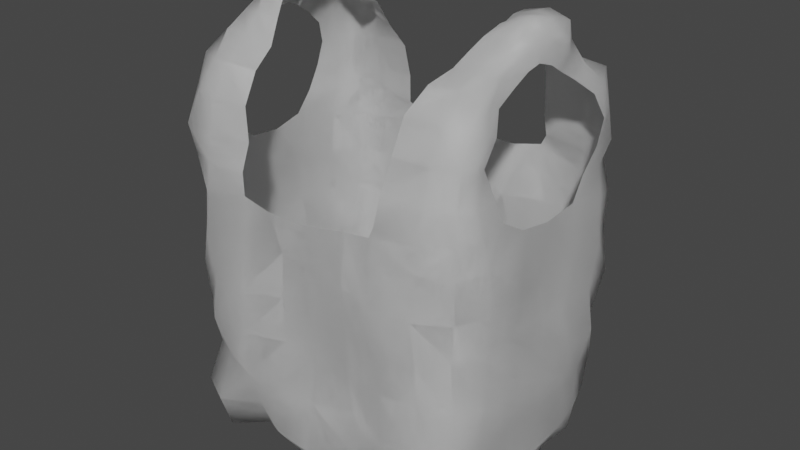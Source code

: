 # Source: Test_PlasticBag_1.blend  (saved by Blender 3.3.6; exported with 4.5.12 LTS)
import bpy
from mathutils import Matrix  # noqa: F401  (used for matrix-valued properties, if any)

bpy.ops.wm.read_factory_settings(use_empty=True)
scene = bpy.context.scene
scene.name = 'Scene'

# ---- collections
col_collection = bpy.data.collections.new('Collection'); scene.collection.children.link(col_collection)

# ---- materials (node trees are filled in below, after node groups)
mat_material = bpy.data.materials.new('Material')
mat_material.alpha_threshold = 0.0
mat_material.use_transparent_shadow = False
mat_material.roughness = 0.5
mat_material.line_color = (0.0, 0.0, 0.0, 1.0)

# ---- material node trees
mat_material.use_nodes = True; mat_material.node_tree.nodes.clear()
_N = mat_material.node_tree.nodes; _L = mat_material.node_tree.links
n0 = _N.new('ShaderNodeOutputMaterial'); n0.name = 'Material Output'; n0.location = (300, 300)
n1 = _N.new('ShaderNodeBsdfPrincipled'); n1.name = 'Principled BSDF'; n1.location = (10, 300)
n1.distribution = 'GGX'
n1.subsurface_method = 'RANDOM_WALK_SKIN'
n1.inputs[3].default_value = 1.45
n1.inputs[27].default_value = (0.0, 0.0, 0.0, 1.0)
n1.inputs[28].default_value = 1.0
_L.new(n1.outputs[0], n0.inputs[0])
n0.is_active_output = True

# ---- world
world_world = bpy.data.worlds.new('World'); scene.world = world_world
world_world.use_nodes = True; world_world.node_tree.nodes.clear()
_N = world_world.node_tree.nodes; _L = world_world.node_tree.links
n0 = _N.new('ShaderNodeOutputWorld'); n0.name = 'World Output'; n0.location = (300, 300)
n1 = _N.new('ShaderNodeBackground'); n1.name = 'Background'; n1.location = (10, 300)
n1.inputs[0].default_value = (0.05088, 0.05088, 0.05088, 1.0)
_L.new(n1.outputs[0], n0.inputs[0])
n0.is_active_output = True
world_world.color = (0.05088, 0.05088, 0.05088)
world_world.use_sun_shadow = False
world_world.sun_shadow_jitter_overblur = 0.0

# ---- meshes
me_cube = bpy.data.meshes.new('Cube')
me_cube.from_pydata([(0.6058, 0.4589, 1.074), (0.5622, 0.4122, 0.09663), (0.5981, -0.4508, 1.074), (0.573, -0.423, 0.0867), (0.6499, 0.1371, 1.148), (0.6315, -0.1366, 1.147), (0.5978, -0.1668, 0.05856), (0.5845, 0.1664, 0.07088), (0.319, -0.4296, 0.07551), (0.2662, 0.527, 1.135), (0.2646, -0.4754, 1.133), (0.3189, 0.4262, 0.07863), (0.3199, -0.1671, -0.01931), (0.3191, 0.1663, 0.01384), (0.6156, -0.4656, 0.3695), (0.5576, -0.4076, 0.7392), (0.6198, 0.4697, 0.7393), (0.5959, 0.4458, 0.37), (0.6197, 0.1659, 0.7409), (0.644, 0.1665, 0.3702), (0.6301, -0.1661, 0.7409), (0.6362, -0.1664, 0.3703), (0.3196, 0.5079, 0.7391), (0.3191, 0.4845, 0.3704), (0.3201, -0.5307, 0.7391), (0.3197, -0.5121, 0.3698), (0.5805, 0.4319, 1.299), (0.5787, -0.4294, 1.298), (0.6368, 0.2928, 1.304), (0.63, -0.2928, 1.303), (0.3271, 0.4405, 1.294), (0.3284, -0.4932, 1.305), (0.5915, 0.392, 1.556), (0.5794, -0.3755, 1.545), (0.6311, 0.2563, 1.503), (0.5967, -0.2571, 1.499), (0.3514, 0.3826, 1.544), (0.3517, -0.4022, 1.556), (0.5597, 0.08437, 1.788), (0.5215, -0.06398, 1.738), (0.5715, 0.0, 1.663), (0.5276, 0.0, 1.809), (0.4055, 0.08593, 1.772), (0.4045, -0.07067, 1.736), (0.4134, 5.96e-08, 1.761), (0.5908, 0.1009, 1.613), (0.5566, 0.2079, 1.689), (0.3809, 0.2198, 1.692), (0.5305, -0.1893, 1.656), (0.38, -0.1969, 1.658), (0.5524, -0.1026, 1.607), (2.98e-08, -0.4589, 0.04828), (0.0, 0.5133, 1.108), (0.0, -0.5157, 1.108), (-2.98e-08, 0.4797, 0.0289), (0.0, -0.1662, 0.01985), (-1.49e-08, 0.167, -0.01234), (2.98e-08, -0.4983, 0.3701), (2.98e-08, -0.4963, 0.7397), (-2.98e-08, 0.4671, 0.3707), (0.0, 0.5016, 0.7397), (-0.5969, 0.4495, 1.074), (-0.5703, 0.4203, 0.08922), (-0.5762, -0.4276, 1.074), (-0.5866, -0.4366, 0.07426), (-0.6511, 0.1371, 1.148), (-0.6226, -0.1364, 1.147), (-0.5999, -0.1668, 0.0566), (-0.5947, 0.1667, 0.06148), (-0.3186, -0.4183, 0.08596), (-0.2647, 0.4773, 1.133), (-0.266, -0.5201, 1.135), (-0.3192, 0.4371, 0.0685), (-0.3201, -0.1674, -0.029), (-0.3197, 0.1669, -0.01027), (-0.5705, -0.4206, 0.3707), (-0.5992, -0.4492, 0.7393), (-0.5905, 0.4405, 0.7393), (-0.6015, 0.4515, 0.3699), (-0.6847, 0.1673, 0.7411), (-0.6358, 0.1664, 0.3703), (-0.6511, -0.1665, 0.741), (-0.6365, -0.1664, 0.3703), (-0.3198, 0.5143, 0.7391), (-0.3194, 0.4986, 0.3701), (-0.3198, -0.5137, 0.7391), (-0.3199, -0.521, 0.3696), (-0.5732, 0.4216, 1.297), (-0.6049, -0.4663, 1.305), (-0.6845, 0.2933, 1.308), (-0.637, -0.2928, 1.304), (-0.3275, 0.4577, 1.297), (-0.3268, -0.4304, 1.291), (-0.5867, 0.3853, 1.552), (-0.5627, -0.3525, 1.529), (-0.6317, 0.2563, 1.503), (-0.6548, -0.2558, 1.506), (-0.351, 0.3574, 1.528), (-0.3509, -0.356, 1.528), (-0.519, 0.06267, 1.735), (-0.5391, -0.07339, 1.761), (-0.5407, -5.96e-08, 1.657), (-0.516, -5.96e-08, 1.777), (-0.4071, 0.1095, 1.827), (-0.4068, -0.1048, 1.816), (-0.4149, -5.96e-08, 1.84), (-0.5736, 0.1017, 1.61), (-0.5547, 0.2065, 1.686), (-0.3804, 0.2081, 1.675), (-0.5486, -0.2022, 1.679), (-0.3805, -0.2096, 1.677), (-0.5775, -0.1015, 1.611), (0.4781, -0.4568, 0.05098), (0.6018, -0.4522, 0.9187), (0.5829, 0.4329, 0.1985), (0.6471, -0.3347, 1.084), (0.474, 0.4995, 1.078), (0.5931, 0.3238, 0.06376), (0.6465, 0.3346, 1.084), (0.6366, 0.0, 1.125), (0.6003, -0.3258, 0.05709), (0.6172, 0.0, 0.04056), (0.4743, -0.1664, 0.01762), (0.4711, 0.1661, 0.03073), (0.6459, 0.1667, 0.1922), (0.6134, -0.166, 0.1986), (0.1587, -0.4443, 0.06185), (0.152, 0.5141, 1.11), (0.4734, -0.4965, 1.078), (0.4775, 0.4547, 0.05287), (0.1587, -0.1658, 0.03674), (0.1587, 0.1672, -0.02331), (0.3195, 0.0, -0.001887), (0.3194, -0.3262, 0.008647), (0.3188, 0.4634, 0.1987), (0.3189, 0.321, 0.02982), (0.32, -0.517, 0.188), (0.6117, -0.4617, 0.1911), (0.6053, -0.4553, 0.555), (0.6036, 0.454, 0.9187), (0.5893, 0.4393, 0.555), (0.6421, 0.1639, 0.9299), (0.6601, 0.1669, 0.5552), (0.6631, -0.1644, 0.9301), (0.6663, -0.167, 0.5552), (0.3145, 0.4838, 0.9235), (0.32, 0.5244, 0.5549), (0.316, -0.5434, 0.9242), (0.3194, -0.4995, 0.5549), (0.4775, -0.4965, 0.37), (0.4794, -0.505, 0.7389), (0.1587, 0.4689, 0.3707), (0.1587, 0.487, 0.7394), (0.6286, 0.0, 0.3705), (0.6328, 0.0, 0.7413), (0.6162, 0.3205, 0.3706), (0.6369, 0.3249, 0.7401), (0.4788, 0.5022, 0.3699), (0.4755, 0.4874, 0.7389), (0.6235, -0.3221, 0.3704), (0.6462, -0.327, 0.7401), (0.6188, -0.3742, 1.301), (0.4756, 0.4563, 1.298), (0.6421, 0.3816, 1.303), (0.4771, -0.4671, 1.3), (0.3157, -0.511, 1.201), (0.5979, -0.4557, 1.193), (0.6241, -0.2378, 1.21), (0.5875, 0.4432, 1.192), (0.3145, 0.482, 1.198), (0.6225, 0.2378, 1.21), (0.6094, -0.3189, 1.522), (0.4804, 0.4013, 1.555), (0.6242, 0.323, 1.527), (0.4808, -0.4044, 1.557), (0.6526, 0.2973, 1.41), (0.5879, 0.4273, 1.426), (0.5821, -0.4184, 1.423), (0.5843, -0.2979, 1.404), (0.3383, -0.4462, 1.428), (0.3378, 0.4182, 1.418), (0.4849, 0.09697, 1.799), (0.5877, 0.04402, 1.737), (0.4767, -0.07465, 1.747), (0.5919, 0.1815, 1.566), (0.58, 0.1527, 1.771), (0.5498, -0.2764, 1.609), (0.4798, 2.98e-08, 1.798), (0.3661, -0.3037, 1.63), (0.3956, 0.1626, 1.769), (0.5676, -0.04214, 1.729), (0.5605, -0.0436, 1.645), (0.5366, -0.0298, 1.788), (0.5466, 0.03369, 1.804), (0.4113, 0.03138, 1.758), (0.4111, -0.02952, 1.751), (0.5903, 0.0425, 1.65), (0.5512, 0.2778, 1.61), (0.3657, 0.2887, 1.615), (0.4806, 0.2276, 1.704), (0.5829, 0.1608, 1.653), (0.5193, -0.1171, 1.697), (0.3936, -0.1267, 1.703), (0.5499, -0.1831, 1.56), (0.475, -0.2054, 1.67), (0.5333, -0.1558, 1.635), (0.1516, -0.4625, 1.11), (0.1587, 0.4615, 0.04587), (0.1587, -0.4471, 0.3711), (0.1587, -0.4856, 0.7394), (0.0, 0.5049, 0.555), (0.0, 0.5056, 0.1902), (2.98e-08, -0.4816, 0.555), (0.0, -0.5407, 0.1832), (2.98e-08, -0.4923, 0.9238), (0.0, 0.3267, 0.006374), (0.0, 0.5011, 0.9238), (0.0, -0.3345, -0.0257), (0.0, 2.328e-10, 0.0), (-0.4839, -0.4768, 0.03221), (-0.5844, -0.4346, 0.9186), (-0.6087, 0.4587, 0.1918), (-0.6445, -0.3342, 1.084), (-0.4687, 0.4723, 1.077), (-0.5887, 0.3225, 0.06787), (-0.638, 0.3328, 1.084), (-0.6392, 0.0, 1.125), (-0.5904, -0.323, 0.06633), (-0.5681, 0.0, 0.08613), (-0.4791, -0.1669, -0.001947), (-0.4789, 0.1669, -0.001051), (-0.6521, 0.1669, 0.1909), (-0.6283, -0.1663, 0.1957), (-0.1587, -0.4445, 0.0616), (-0.1521, 0.5223, 1.11), (-0.4759, -0.5097, 1.078), (-0.4743, 0.4436, 0.06331), (-0.1587, -0.1673, -0.02831), (-0.1587, 0.1667, 0.0001588), (-0.3191, 0.0, 0.01209), (-0.3187, -0.3193, 0.03687), (-0.319, 0.4734, 0.1966), (-0.3196, 0.3276, 0.002646), (-0.3187, -0.4607, 0.1992), (-0.614, -0.4639, 0.1905), (-0.5882, -0.4382, 0.555), (-0.5822, 0.4324, 0.9186), (-0.5935, 0.4435, 0.555), (-0.6787, 0.1647, 0.9303), (-0.6311, 0.1662, 0.5552), (-0.6263, -0.1635, 0.9297), (-0.635, -0.1663, 0.5552), (-0.3145, 0.481, 0.9235), (-0.3195, 0.5003, 0.5549), (-0.3151, -0.5058, 0.9238), (-0.3199, -0.5198, 0.5549), (-0.4706, -0.4652, 0.3706), (-0.4785, -0.5011, 0.7389), (-0.1587, 0.5449, 0.3692), (-0.1587, 0.4879, 0.7394), (-0.6233, 0.0, 0.3706), (-0.6584, 0.0, 0.7414), (-0.6867, 0.336, 0.3692), (-0.6658, 0.3313, 0.7402), (-0.4751, 0.4858, 0.3702), (-0.4795, 0.5055, 0.7389), (-0.6224, -0.3219, 0.3705), (-0.6807, -0.3345, 0.7402), (-0.6415, -0.3814, 1.303), (-0.4737, 0.4416, 1.295), (-0.6256, 0.3764, 1.301), (-0.4764, -0.4623, 1.299), (-0.3145, -0.4804, 1.197), (-0.5914, -0.4479, 1.193), (-0.6117, -0.2374, 1.209), (-0.5828, 0.4375, 1.192), (-0.3129, 0.4422, 1.193), (-0.6832, 0.2396, 1.214), (-0.6389, -0.3271, 1.531), (-0.4796, 0.3951, 1.552), (-0.6259, 0.3235, 1.527), (-0.4751, -0.3599, 1.53), (-0.6567, 0.2972, 1.411), (-0.5817, 0.4178, 1.423), (-0.5824, -0.4189, 1.423), (-0.6601, -0.2972, 1.411), (-0.338, -0.426, 1.421), (-0.3381, 0.4365, 1.424), (-0.4806, 0.08506, 1.771), (-0.5275, 0.03841, 1.713), (-0.4848, -0.09665, 1.798), (-0.6211, 0.1804, 1.57), (-0.5403, 0.1294, 1.723), (-0.5602, -0.2868, 1.621), (-0.4801, 0.0, 1.802), (-0.3651, -0.263, 1.589), (-0.3953, 0.1582, 1.761), (-0.524, -0.03809, 1.712), (-0.5633, -0.04349, 1.646), (-0.5252, -0.02537, 1.77), (-0.5218, 0.02408, 1.764), (-0.413, 0.05099, 1.837), (-0.4128, -0.04858, 1.827), (-0.5322, 0.04463, 1.64), (-0.5659, 0.2925, 1.628), (-0.366, 0.3024, 1.629), (-0.4803, 0.2263, 1.702), (-0.5769, 0.1602, 1.651), (-0.541, -0.1299, 1.724), (-0.3952, -0.1556, 1.756), (-0.5877, -0.1817, 1.565), (-0.4766, -0.2118, 1.68), (-0.5781, -0.1603, 1.651), (-0.1521, -0.5191, 1.11), (-0.1587, 0.4586, 0.04853), (-0.1587, -0.505, 0.37), (-0.1587, -0.4709, 0.7394), (0.6643, -0.3311, 0.9227), (0.4809, 0.3306, -0.006699), (0.4809, 0.5175, 0.9191), (0.4856, -0.3352, -0.02679), (0.4767, 2.98e-08, 0.008032), (0.6577, 0.3296, 0.9227), (0.6208, 0.0, 0.93), (0.1587, 0.0, 0.01147), (0.1587, -0.3226, 0.02322), (0.1573, 0.4377, 0.9235), (0.1587, 0.3271, 0.004741), (0.4836, -0.53, 0.9193), (0.4797, -0.5043, 0.1903), (0.4723, -0.4731, 0.5549), (0.1587, 0.4975, 0.1918), (0.1587, 0.501, 0.555), (0.6521, 0.0, 0.1909), (0.6865, 5.96e-08, 0.5553), (0.6175, 0.3215, 0.1974), (0.659, 0.3299, 0.5551), (0.4732, 0.474, 0.1961), (0.4797, 0.5064, 0.5549), (0.6397, -0.3262, 0.1931), (0.6534, -0.3287, 0.5551), (0.4811, -0.5154, 1.196), (0.6349, -0.3597, 1.198), (0.474, 0.4738, 1.191), (0.6163, 0.3549, 1.198), (0.6307, 0.3686, 1.418), (0.6012, -0.3587, 1.412), (0.4773, -0.4343, 1.424), (0.4773, 0.4346, 1.424), (0.6097, 0.09704, 1.708), (0.5476, -0.09191, 1.685), (0.4742, -0.1288, 1.708), (0.4883, 0.1728, 1.789), (0.4792, -0.03531, 1.778), (0.4817, 0.04082, 1.799), (0.5786, 0.0, 1.773), (0.473, 0.2744, 1.599), (0.5989, 0.2435, 1.6), (0.4791, -0.3091, 1.636), (0.5576, -0.2365, 1.585), (0.1587, -0.4805, 0.555), (0.1587, -0.4658, 0.1982), (0.1576, -0.5024, 0.9237), (-0.6437, -0.3266, 0.9226), (-0.4807, 0.3303, -0.005651), (-0.4685, 0.4597, 0.9185), (-0.4776, -0.3273, 0.007524), (-0.4751, -2.98e-08, 0.01445), (-0.6487, 0.3277, 0.9226), (-0.6576, 0.0, 0.9304), (-0.1587, -1.49e-08, -0.004214), (-0.1587, -0.3314, -0.01302), (-0.1576, 0.5209, 0.9238), (-0.1587, 0.3231, 0.02115), (-0.4822, -0.5235, 0.9192), (-0.4849, -0.5291, 0.1855), (-0.4832, -0.5224, 0.5549), (-0.1587, 0.4939, 0.1926), (-0.1587, 0.5181, 0.555), (-0.6271, 0.0, 0.1959), (-0.6679, -5.96e-08, 0.5552), (-0.6378, 0.3258, 0.1935), (-0.6393, 0.3256, 0.5551), (-0.4775, 0.4941, 0.1923), (-0.4816, 0.5151, 0.5549), (-0.6773, -0.3342, 0.1859), (-0.6235, -0.3221, 0.5551), (-0.4765, -0.4881, 1.193), (-0.6279, -0.3579, 1.198), (-0.476, 0.485, 1.192), (-0.6557, 0.3651, 1.199), (-0.6338, 0.3696, 1.418), (-0.6433, -0.3728, 1.42), (-0.4785, -0.445, 1.428), (-0.4765, 0.4277, 1.422), (-0.5334, 0.09073, 1.68), (-0.5543, -0.09246, 1.688), (-0.4843, -0.1604, 1.766), (-0.4833, 0.157, 1.76), (-0.4818, -0.04092, 1.8), (-0.4802, 0.03752, 1.787), (-0.5297, -5.96e-08, 1.743), (-0.4778, 0.3019, 1.628), (-0.6229, 0.2475, 1.609), (-0.4742, -0.2816, 1.607), (-0.6084, -0.2451, 1.604), (-0.1587, -0.4687, 0.555), (-0.1587, -0.5319, 0.185), (-0.1574, -0.4593, 0.9235), (0.6058, 0.4589, 1.074), (0.5622, 0.4122, 0.09663), (0.5981, -0.4508, 1.074), (0.573, -0.423, 0.0867), (0.6499, 0.1371, 1.148), (0.6315, -0.1366, 1.147), (0.5978, -0.1668, 0.05856), (0.5845, 0.1664, 0.07088), (0.319, -0.4296, 0.07551), (0.2662, 0.527, 1.135), (0.2646, -0.4754, 1.133), (0.3189, 0.4262, 0.07863), (0.3199, -0.1671, -0.01931), (0.3191, 0.1663, 0.01384), (0.6156, -0.4656, 0.3695), (0.5576, -0.4076, 0.7392), (0.6198, 0.4697, 0.7393), (0.5959, 0.4458, 0.37), (0.6197, 0.1659, 0.7409), (0.644, 0.1665, 0.3702), (0.6301, -0.1661, 0.7409), (0.6362, -0.1664, 0.3703), (0.3196, 0.5079, 0.7391), (0.3191, 0.4845, 0.3704), (0.3201, -0.5307, 0.7391), (0.3197, -0.5121, 0.3698), (0.5805, 0.4319, 1.299), (0.5787, -0.4294, 1.298), (0.6368, 0.2928, 1.304), (0.63, -0.2928, 1.303), (0.3271, 0.4405, 1.294), (0.3284, -0.4932, 1.305), (0.5915, 0.392, 1.556), (0.5794, -0.3755, 1.545), (0.6311, 0.2563, 1.503), (0.5967, -0.2571, 1.499), (0.3514, 0.3826, 1.544), (0.3517, -0.4022, 1.556), (0.5597, 0.08437, 1.788), (0.5215, -0.06398, 1.738), (0.5715, 0.0, 1.663), (0.5276, 0.0, 1.809), (0.4055, 0.08593, 1.772), (0.4045, -0.07067, 1.736), (0.4134, 5.96e-08, 1.761), (0.5908, 0.1009, 1.613), (0.5566, 0.2079, 1.689), (0.3809, 0.2198, 1.692), (0.5305, -0.1893, 1.656), (0.38, -0.1969, 1.658), (0.5524, -0.1026, 1.607), (2.98e-08, -0.4589, 0.04828), (0.0, 0.5133, 1.108), (0.0, -0.5157, 1.108), (-2.98e-08, 0.4797, 0.0289), (0.0, -0.1662, 0.01985), (-1.49e-08, 0.167, -0.01234), (2.98e-08, -0.4983, 0.3701), (2.98e-08, -0.4963, 0.7397), (-2.98e-08, 0.4671, 0.3707), (0.0, 0.5016, 0.7397), (-0.5969, 0.4495, 1.074), (-0.5703, 0.4203, 0.08922), (-0.5762, -0.4276, 1.074), (-0.5866, -0.4366, 0.07426), (-0.6511, 0.1371, 1.148), (-0.6226, -0.1364, 1.147), (-0.5999, -0.1668, 0.0566), (-0.5947, 0.1667, 0.06148), (-0.3186, -0.4183, 0.08596), (-0.2647, 0.4773, 1.133), (-0.266, -0.5201, 1.135), (-0.3192, 0.4371, 0.0685), (-0.3201, -0.1674, -0.029), (-0.3197, 0.1669, -0.01027), (-0.5705, -0.4206, 0.3707), (-0.5992, -0.4492, 0.7393), (-0.5905, 0.4405, 0.7393), (-0.6015, 0.4515, 0.3699), (-0.6847, 0.1673, 0.7411), (-0.6358, 0.1664, 0.3703), (-0.6511, -0.1665, 0.741), (-0.6365, -0.1664, 0.3703), (-0.3198, 0.5143, 0.7391), (-0.3194, 0.4986, 0.3701), (-0.3198, -0.5137, 0.7391), (-0.3199, -0.521, 0.3696), (-0.5732, 0.4216, 1.297), (-0.6049, -0.4663, 1.305), (-0.6845, 0.2933, 1.308), (-0.637, -0.2928, 1.304), (-0.3275, 0.4577, 1.297), (-0.3268, -0.4304, 1.291), (-0.5867, 0.3853, 1.552), (-0.5627, -0.3525, 1.529), (-0.6317, 0.2563, 1.503), (-0.6548, -0.2558, 1.506), (-0.351, 0.3574, 1.528), (-0.3509, -0.356, 1.528), (-0.519, 0.06267, 1.735), (-0.5391, -0.07339, 1.761), (-0.5407, -5.96e-08, 1.657), (-0.516, -5.96e-08, 1.777), (-0.4071, 0.1095, 1.827), (-0.4068, -0.1048, 1.816), (-0.4149, -5.96e-08, 1.84), (-0.5736, 0.1017, 1.61), (-0.5547, 0.2065, 1.686), (-0.3804, 0.2081, 1.675), (-0.5486, -0.2022, 1.679), (-0.3805, -0.2096, 1.677), (-0.5775, -0.1015, 1.611), (0.4781, -0.4568, 0.05098), (0.6018, -0.4522, 0.9187), (0.5829, 0.4329, 0.1985), (0.6471, -0.3347, 1.084), (0.474, 0.4995, 1.078), (0.5931, 0.3238, 0.06376), (0.6465, 0.3346, 1.084), (0.6366, 0.0, 1.125), (0.6003, -0.3258, 0.05709), (0.6172, 0.0, 0.04056), (0.4743, -0.1664, 0.01762), (0.4711, 0.1661, 0.03073), (0.6459, 0.1667, 0.1922), (0.6134, -0.166, 0.1986), (0.1587, -0.4443, 0.06185), (0.152, 0.5141, 1.11), (0.4734, -0.4965, 1.078), (0.4775, 0.4547, 0.05287), (0.1587, -0.1658, 0.03674), (0.1587, 0.1672, -0.02331), (0.3195, 0.0, -0.001887), (0.3194, -0.3262, 0.008647), (0.3188, 0.4634, 0.1987), (0.3189, 0.321, 0.02982), (0.32, -0.517, 0.188), (0.6117, -0.4617, 0.1911), (0.6053, -0.4553, 0.555), (0.6036, 0.454, 0.9187), (0.5893, 0.4393, 0.555), (0.6421, 0.1639, 0.9299), (0.6601, 0.1669, 0.5552), (0.6631, -0.1644, 0.9301), (0.6663, -0.167, 0.5552), (0.3145, 0.4838, 0.9235), (0.32, 0.5244, 0.5549), (0.316, -0.5434, 0.9242), (0.3194, -0.4995, 0.5549), (0.4775, -0.4965, 0.37), (0.4794, -0.505, 0.7389), (0.1587, 0.4689, 0.3707), (0.1587, 0.487, 0.7394), (0.6286, 0.0, 0.3705), (0.6328, 0.0, 0.7413), (0.6162, 0.3205, 0.3706), (0.6369, 0.3249, 0.7401), (0.4788, 0.5022, 0.3699), (0.4755, 0.4874, 0.7389), (0.6235, -0.3221, 0.3704), (0.6462, -0.327, 0.7401), (0.6188, -0.3742, 1.301), (0.4756, 0.4563, 1.298), (0.6421, 0.3816, 1.303), (0.4771, -0.4671, 1.3), (0.3157, -0.511, 1.201), (0.5979, -0.4557, 1.193), (0.6241, -0.2378, 1.21), (0.5875, 0.4432, 1.192), (0.3145, 0.482, 1.198), (0.6225, 0.2378, 1.21), (0.6094, -0.3189, 1.522), (0.4804, 0.4013, 1.555), (0.6242, 0.323, 1.527), (0.4808, -0.4044, 1.557), (0.6526, 0.2973, 1.41), (0.5879, 0.4273, 1.426), (0.5821, -0.4184, 1.423), (0.5843, -0.2979, 1.404), (0.3383, -0.4462, 1.428), (0.3378, 0.4182, 1.418), (0.4849, 0.09697, 1.799), (0.5877, 0.04402, 1.737), (0.4767, -0.07465, 1.747), (0.5919, 0.1815, 1.566), (0.58, 0.1527, 1.771), (0.5498, -0.2764, 1.609), (0.4798, 2.98e-08, 1.798), (0.3661, -0.3037, 1.63), (0.3956, 0.1626, 1.769), (0.5676, -0.04214, 1.729), (0.5605, -0.0436, 1.645), (0.5366, -0.0298, 1.788), (0.5466, 0.03369, 1.804), (0.4113, 0.03138, 1.758), (0.4111, -0.02952, 1.751), (0.5903, 0.0425, 1.65), (0.5512, 0.2778, 1.61), (0.3657, 0.2887, 1.615), (0.4806, 0.2276, 1.704), (0.5829, 0.1608, 1.653), (0.5193, -0.1171, 1.697), (0.3936, -0.1267, 1.703), (0.5499, -0.1831, 1.56), (0.475, -0.2054, 1.67), (0.5333, -0.1558, 1.635), (0.1516, -0.4625, 1.11), (0.1587, 0.4615, 0.04587), (0.1587, -0.4471, 0.3711), (0.1587, -0.4856, 0.7394), (0.0, 0.5049, 0.555), (0.0, 0.5056, 0.1902), (2.98e-08, -0.4816, 0.555), (0.0, -0.5407, 0.1832), (2.98e-08, -0.4923, 0.9238), (0.0, 0.3267, 0.006374), (0.0, 0.5011, 0.9238), (0.0, -0.3345, -0.0257), (0.0, 2.328e-10, 0.0), (-0.4839, -0.4768, 0.03221), (-0.5844, -0.4346, 0.9186), (-0.6087, 0.4587, 0.1918), (-0.6445, -0.3342, 1.084), (-0.4687, 0.4723, 1.077), (-0.5887, 0.3225, 0.06787), (-0.638, 0.3328, 1.084), (-0.6392, 0.0, 1.125), (-0.5904, -0.323, 0.06633), (-0.5681, 0.0, 0.08613), (-0.4791, -0.1669, -0.001947), (-0.4789, 0.1669, -0.001051), (-0.6521, 0.1669, 0.1909), (-0.6283, -0.1663, 0.1957), (-0.1587, -0.4445, 0.0616), (-0.1521, 0.5223, 1.11), (-0.4759, -0.5097, 1.078), (-0.4743, 0.4436, 0.06331), (-0.1587, -0.1673, -0.02831), (-0.1587, 0.1667, 0.0001588), (-0.3191, 0.0, 0.01209), (-0.3187, -0.3193, 0.03687), (-0.319, 0.4734, 0.1966), (-0.3196, 0.3276, 0.002646), (-0.3187, -0.4607, 0.1992), (-0.614, -0.4639, 0.1905), (-0.5882, -0.4382, 0.555), (-0.5822, 0.4324, 0.9186), (-0.5935, 0.4435, 0.555), (-0.6787, 0.1647, 0.9303), (-0.6311, 0.1662, 0.5552), (-0.6263, -0.1635, 0.9297), (-0.635, -0.1663, 0.5552), (-0.3145, 0.481, 0.9235), (-0.3195, 0.5003, 0.5549), (-0.3151, -0.5058, 0.9238), (-0.3199, -0.5198, 0.5549), (-0.4706, -0.4652, 0.3706), (-0.4785, -0.5011, 0.7389), (-0.1587, 0.5449, 0.3692), (-0.1587, 0.4879, 0.7394), (-0.6233, 0.0, 0.3706), (-0.6584, 0.0, 0.7414), (-0.6867, 0.336, 0.3692), (-0.6658, 0.3313, 0.7402), (-0.4751, 0.4858, 0.3702), (-0.4795, 0.5055, 0.7389), (-0.6224, -0.3219, 0.3705), (-0.6807, -0.3345, 0.7402), (-0.6415, -0.3814, 1.303), (-0.4737, 0.4416, 1.295), (-0.6256, 0.3764, 1.301), (-0.4764, -0.4623, 1.299), (-0.3145, -0.4804, 1.197), (-0.5914, -0.4479, 1.193), (-0.6117, -0.2374, 1.209), (-0.5828, 0.4375, 1.192), (-0.3129, 0.4422, 1.193), (-0.6832, 0.2396, 1.214), (-0.6389, -0.3271, 1.531), (-0.4796, 0.3951, 1.552), (-0.6259, 0.3235, 1.527), (-0.4751, -0.3599, 1.53), (-0.6567, 0.2972, 1.411), (-0.5817, 0.4178, 1.423), (-0.5824, -0.4189, 1.423), (-0.6601, -0.2972, 1.411), (-0.338, -0.426, 1.421), (-0.3381, 0.4365, 1.424), (-0.4806, 0.08506, 1.771), (-0.5275, 0.03841, 1.713), (-0.4848, -0.09665, 1.798), (-0.6211, 0.1804, 1.57), (-0.5403, 0.1294, 1.723), (-0.5602, -0.2868, 1.621), (-0.4801, 0.0, 1.802), (-0.3651, -0.263, 1.589), (-0.3953, 0.1582, 1.761), (-0.524, -0.03809, 1.712), (-0.5633, -0.04349, 1.646), (-0.5252, -0.02537, 1.77), (-0.5218, 0.02408, 1.764), (-0.413, 0.05099, 1.837), (-0.4128, -0.04858, 1.827), (-0.5322, 0.04463, 1.64), (-0.5659, 0.2925, 1.628), (-0.366, 0.3024, 1.629), (-0.4803, 0.2263, 1.702), (-0.5769, 0.1602, 1.651), (-0.541, -0.1299, 1.724), (-0.3952, -0.1556, 1.756), (-0.5877, -0.1817, 1.565), (-0.4766, -0.2118, 1.68), (-0.5781, -0.1603, 1.651), (-0.1521, -0.5191, 1.11), (-0.1587, 0.4586, 0.04853), (-0.1587, -0.505, 0.37), (-0.1587, -0.4709, 0.7394), (0.6643, -0.3311, 0.9227), (0.4809, 0.3306, -0.006699), (0.4809, 0.5175, 0.9191), (0.4856, -0.3352, -0.02679), (0.4767, 2.98e-08, 0.008032), (0.6577, 0.3296, 0.9227), (0.6208, 0.0, 0.93), (0.1587, 0.0, 0.01147), (0.1587, -0.3226, 0.02322), (0.1573, 0.4377, 0.9235), (0.1587, 0.3271, 0.004741), (0.4836, -0.53, 0.9193), (0.4797, -0.5043, 0.1903), (0.4723, -0.4731, 0.5549), (0.1587, 0.4975, 0.1918), (0.1587, 0.501, 0.555), (0.6521, 0.0, 0.1909), (0.6865, 5.96e-08, 0.5553), (0.6175, 0.3215, 0.1974), (0.659, 0.3299, 0.5551), (0.4732, 0.474, 0.1961), (0.4797, 0.5064, 0.5549), (0.6397, -0.3262, 0.1931), (0.6534, -0.3287, 0.5551), (0.4811, -0.5154, 1.196), (0.6349, -0.3597, 1.198), (0.474, 0.4738, 1.191), (0.6163, 0.3549, 1.198), (0.6307, 0.3686, 1.418), (0.6012, -0.3587, 1.412), (0.4773, -0.4343, 1.424), (0.4773, 0.4346, 1.424), (0.6097, 0.09704, 1.708), (0.5476, -0.09191, 1.685), (0.4742, -0.1288, 1.708), (0.4883, 0.1728, 1.789), (0.4792, -0.03531, 1.778), (0.4817, 0.04082, 1.799), (0.5786, 0.0, 1.773), (0.473, 0.2744, 1.599), (0.5989, 0.2435, 1.6), (0.4791, -0.3091, 1.636), (0.5576, -0.2365, 1.585), (0.1587, -0.4805, 0.555), (0.1587, -0.4658, 0.1982), (0.1576, -0.5024, 0.9237), (-0.6437, -0.3266, 0.9226), (-0.4807, 0.3303, -0.005651), (-0.4685, 0.4597, 0.9185), (-0.4776, -0.3273, 0.007524), (-0.4751, -2.98e-08, 0.01445), (-0.6487, 0.3277, 0.9226), (-0.6576, 0.0, 0.9304), (-0.1587, -1.49e-08, -0.004214), (-0.1587, -0.3314, -0.01302), (-0.1576, 0.5209, 0.9238), (-0.1587, 0.3231, 0.02115), (-0.4822, -0.5235, 0.9192), (-0.4849, -0.5291, 0.1855), (-0.4832, -0.5224, 0.5549), (-0.1587, 0.4939, 0.1926), (-0.1587, 0.5181, 0.555), (-0.6271, 0.0, 0.1959), (-0.6679, -5.96e-08, 0.5552), (-0.6378, 0.3258, 0.1935), (-0.6393, 0.3256, 0.5551), (-0.4775, 0.4941, 0.1923), (-0.4816, 0.5151, 0.5549), (-0.6773, -0.3342, 0.1859), (-0.6235, -0.3221, 0.5551), (-0.4765, -0.4881, 1.193), (-0.6279, -0.3579, 1.198), (-0.476, 0.485, 1.192), (-0.6557, 0.3651, 1.199), (-0.6338, 0.3696, 1.418), (-0.6433, -0.3728, 1.42), (-0.4785, -0.445, 1.428), (-0.4765, 0.4277, 1.422), (-0.5334, 0.09073, 1.68), (-0.5543, -0.09246, 1.688), (-0.4843, -0.1604, 1.766), (-0.4833, 0.157, 1.76), (-0.4818, -0.04092, 1.8), (-0.4802, 0.03752, 1.787), (-0.5297, -5.96e-08, 1.743), (-0.4778, 0.3019, 1.628), (-0.6229, 0.2475, 1.609), (-0.4742, -0.2816, 1.607), (-0.6084, -0.2451, 1.604), (-0.1587, -0.4687, 0.555), (-0.1587, -0.5319, 0.185), (-0.1574, -0.4593, 0.9235)], [], [(20, 143, 317, 160), (143, 5, 115, 317), (317, 115, 2, 113), (160, 317, 113, 15), (13, 135, 318, 123), (135, 11, 129, 318), (318, 129, 1, 117), (123, 318, 117, 7), (22, 145, 319, 158), (145, 9, 116, 319), (319, 116, 0, 139), (158, 319, 139, 16), (8, 133, 320, 112), (133, 12, 122, 320), (320, 122, 6, 120), (112, 320, 120, 3), (12, 132, 321, 122), (132, 13, 123, 321), (321, 123, 7, 121), (122, 321, 121, 6), (16, 139, 322, 156), (139, 0, 118, 322), (322, 118, 4, 141), (156, 322, 141, 18), (18, 141, 323, 154), (141, 4, 119, 323), (323, 119, 5, 143), (154, 323, 143, 20), (55, 218, 324, 130), (218, 56, 131, 324), (324, 131, 13, 132), (130, 324, 132, 12), (51, 217, 325, 126), (217, 55, 130, 325), (325, 130, 12, 133), (126, 325, 133, 8), (60, 216, 326, 152), (216, 52, 127, 326), (326, 127, 9, 145), (152, 326, 145, 22), (56, 215, 327, 131), (215, 54, 207, 327), (327, 207, 11, 135), (131, 327, 135, 13), (15, 113, 328, 150), (113, 2, 128, 328), (328, 128, 10, 147), (150, 328, 147, 24), (3, 137, 329, 112), (137, 14, 149, 329), (329, 149, 25, 136), (112, 329, 136, 8), (14, 138, 330, 149), (138, 15, 150, 330), (330, 150, 24, 148), (149, 330, 148, 25), (54, 211, 331, 207), (211, 59, 151, 331), (331, 151, 23, 134), (207, 331, 134, 11), (59, 210, 332, 151), (210, 60, 152, 332), (332, 152, 22, 146), (151, 332, 146, 23), (7, 124, 333, 121), (124, 19, 153, 333), (333, 153, 21, 125), (121, 333, 125, 6), (19, 142, 334, 153), (142, 18, 154, 334), (334, 154, 20, 144), (153, 334, 144, 21), (1, 114, 335, 117), (114, 17, 155, 335), (335, 155, 19, 124), (117, 335, 124, 7), (17, 140, 336, 155), (140, 16, 156, 336), (336, 156, 18, 142), (155, 336, 142, 19), (11, 134, 337, 129), (134, 23, 157, 337), (337, 157, 17, 114), (129, 337, 114, 1), (23, 146, 338, 157), (146, 22, 158, 338), (338, 158, 16, 140), (157, 338, 140, 17), (6, 125, 339, 120), (125, 21, 159, 339), (339, 159, 14, 137), (120, 339, 137, 3), (21, 144, 340, 159), (144, 20, 160, 340), (340, 160, 15, 138), (159, 340, 138, 14), (10, 128, 341, 165), (128, 2, 166, 341), (341, 166, 27, 164), (165, 341, 164, 31), (2, 115, 342, 166), (115, 5, 167, 342), (342, 167, 29, 161), (166, 342, 161, 27), (0, 116, 343, 168), (116, 9, 169, 343), (343, 169, 30, 162), (168, 343, 162, 26), (4, 118, 344, 170), (118, 0, 168, 344), (344, 168, 26, 163), (170, 344, 163, 28), (28, 163, 345, 175), (163, 26, 176, 345), (345, 176, 32, 173), (175, 345, 173, 34), (27, 161, 346, 177), (161, 29, 178, 346), (346, 178, 35, 171), (177, 346, 171, 33), (31, 164, 347, 179), (164, 27, 177, 347), (347, 177, 33, 174), (179, 347, 174, 37), (26, 162, 348, 176), (162, 30, 180, 348), (348, 180, 36, 172), (176, 348, 172, 32), (45, 200, 349, 196), (200, 46, 185, 349), (349, 185, 38, 182), (196, 349, 182, 40), (48, 205, 350, 201), (205, 50, 191, 350), (350, 191, 40, 190), (201, 350, 190, 39), (49, 204, 351, 202), (204, 48, 201, 351), (351, 201, 39, 183), (202, 351, 183, 43), (46, 199, 352, 185), (199, 47, 189, 352), (352, 189, 42, 181), (185, 352, 181, 38), (43, 183, 353, 195), (183, 39, 192, 353), (353, 192, 41, 187), (195, 353, 187, 44), (38, 181, 354, 193), (181, 42, 194, 354), (354, 194, 44, 187), (193, 354, 187, 41), (38, 193, 355, 182), (193, 41, 192, 355), (355, 192, 39, 190), (182, 355, 190, 40), (32, 172, 356, 197), (172, 36, 198, 356), (356, 198, 47, 199), (197, 356, 199, 46), (34, 173, 357, 184), (173, 32, 197, 357), (357, 197, 46, 200), (184, 357, 200, 45), (37, 174, 358, 188), (174, 33, 186, 358), (358, 186, 48, 204), (188, 358, 204, 49), (33, 171, 359, 186), (171, 35, 203, 359), (359, 203, 50, 205), (186, 359, 205, 48), (25, 148, 360, 208), (148, 24, 209, 360), (360, 209, 58, 212), (208, 360, 212, 57), (8, 136, 361, 126), (136, 25, 208, 361), (361, 208, 57, 213), (126, 361, 213, 51), (24, 147, 362, 209), (147, 10, 206, 362), (362, 206, 53, 214), (209, 362, 214, 58), (81, 267, 363, 250), (267, 76, 220, 363), (363, 220, 63, 222), (250, 363, 222, 66), (74, 230, 364, 242), (230, 68, 224, 364), (364, 224, 62, 236), (242, 364, 236, 72), (83, 265, 365, 252), (265, 77, 246, 365), (365, 246, 61, 223), (252, 365, 223, 70), (69, 219, 366, 240), (219, 64, 227, 366), (366, 227, 67, 229), (240, 366, 229, 73), (73, 229, 367, 239), (229, 67, 228, 367), (367, 228, 68, 230), (239, 367, 230, 74), (77, 263, 368, 246), (263, 79, 248, 368), (368, 248, 65, 225), (246, 368, 225, 61), (79, 261, 369, 248), (261, 81, 250, 369), (369, 250, 66, 226), (248, 369, 226, 65), (55, 237, 370, 218), (237, 73, 239, 370), (370, 239, 74, 238), (218, 370, 238, 56), (51, 233, 371, 217), (233, 69, 240, 371), (371, 240, 73, 237), (217, 371, 237, 55), (60, 259, 372, 216), (259, 83, 252, 372), (372, 252, 70, 234), (216, 372, 234, 52), (56, 238, 373, 215), (238, 74, 242, 373), (373, 242, 72, 314), (215, 373, 314, 54), (76, 257, 374, 220), (257, 85, 254, 374), (374, 254, 71, 235), (220, 374, 235, 63), (64, 219, 375, 244), (219, 69, 243, 375), (375, 243, 86, 256), (244, 375, 256, 75), (75, 256, 376, 245), (256, 86, 255, 376), (376, 255, 85, 257), (245, 376, 257, 76), (54, 314, 377, 211), (314, 72, 241, 377), (377, 241, 84, 258), (211, 377, 258, 59), (59, 258, 378, 210), (258, 84, 253, 378), (378, 253, 83, 259), (210, 378, 259, 60), (68, 228, 379, 231), (228, 67, 232, 379), (379, 232, 82, 260), (231, 379, 260, 80), (80, 260, 380, 249), (260, 82, 251, 380), (380, 251, 81, 261), (249, 380, 261, 79), (62, 224, 381, 221), (224, 68, 231, 381), (381, 231, 80, 262), (221, 381, 262, 78), (78, 262, 382, 247), (262, 80, 249, 382), (382, 249, 79, 263), (247, 382, 263, 77), (72, 236, 383, 241), (236, 62, 221, 383), (383, 221, 78, 264), (241, 383, 264, 84), (84, 264, 384, 253), (264, 78, 247, 384), (384, 247, 77, 265), (253, 384, 265, 83), (67, 227, 385, 232), (227, 64, 244, 385), (385, 244, 75, 266), (232, 385, 266, 82), (82, 266, 386, 251), (266, 75, 245, 386), (386, 245, 76, 267), (251, 386, 267, 81), (71, 272, 387, 235), (272, 92, 271, 387), (387, 271, 88, 273), (235, 387, 273, 63), (63, 273, 388, 222), (273, 88, 268, 388), (388, 268, 90, 274), (222, 388, 274, 66), (61, 275, 389, 223), (275, 87, 269, 389), (389, 269, 91, 276), (223, 389, 276, 70), (65, 277, 390, 225), (277, 89, 270, 390), (390, 270, 87, 275), (225, 390, 275, 61), (89, 282, 391, 270), (282, 95, 280, 391), (391, 280, 93, 283), (270, 391, 283, 87), (88, 284, 392, 268), (284, 94, 278, 392), (392, 278, 96, 285), (268, 392, 285, 90), (92, 286, 393, 271), (286, 98, 281, 393), (393, 281, 94, 284), (271, 393, 284, 88), (87, 283, 394, 269), (283, 93, 279, 394), (394, 279, 97, 287), (269, 394, 287, 91), (106, 303, 395, 307), (303, 101, 289, 395), (395, 289, 99, 292), (307, 395, 292, 107), (109, 308, 396, 312), (308, 100, 297, 396), (396, 297, 101, 298), (312, 396, 298, 111), (110, 309, 397, 311), (309, 104, 290, 397), (397, 290, 100, 308), (311, 397, 308, 109), (107, 292, 398, 306), (292, 99, 288, 398), (398, 288, 103, 296), (306, 398, 296, 108), (104, 302, 399, 290), (302, 105, 294, 399), (399, 294, 102, 299), (290, 399, 299, 100), (99, 300, 400, 288), (300, 102, 294, 400), (400, 294, 105, 301), (288, 400, 301, 103), (99, 289, 401, 300), (289, 101, 297, 401), (401, 297, 100, 299), (300, 401, 299, 102), (93, 304, 402, 279), (304, 107, 306, 402), (402, 306, 108, 305), (279, 402, 305, 97), (95, 291, 403, 280), (291, 106, 307, 403), (403, 307, 107, 304), (280, 403, 304, 93), (98, 295, 404, 281), (295, 110, 311, 404), (404, 311, 109, 293), (281, 404, 293, 94), (94, 293, 405, 278), (293, 109, 312, 405), (405, 312, 111, 310), (278, 405, 310, 96), (86, 315, 406, 255), (315, 57, 212, 406), (406, 212, 58, 316), (255, 406, 316, 85), (69, 233, 407, 243), (233, 51, 213, 407), (407, 213, 57, 315), (243, 407, 315, 86), (85, 316, 408, 254), (316, 58, 214, 408), (408, 214, 53, 313), (254, 408, 313, 71), (429, 569, 726, 552), (552, 726, 524, 414), (726, 522, 411, 524), (569, 424, 522, 726), (422, 532, 727, 544), (544, 727, 538, 420), (727, 526, 410, 538), (532, 416, 526, 727), (431, 567, 728, 554), (554, 728, 525, 418), (728, 548, 409, 525), (567, 425, 548, 728), (417, 521, 729, 542), (542, 729, 531, 421), (729, 529, 415, 531), (521, 412, 529, 729), (421, 531, 730, 541), (541, 730, 532, 422), (730, 530, 416, 532), (531, 415, 530, 730), (425, 565, 731, 548), (548, 731, 527, 409), (731, 550, 413, 527), (565, 427, 550, 731), (427, 563, 732, 550), (550, 732, 528, 413), (732, 552, 414, 528), (563, 429, 552, 732), (464, 539, 733, 627), (627, 733, 540, 465), (733, 541, 422, 540), (539, 421, 541, 733), (460, 535, 734, 626), (626, 734, 539, 464), (734, 542, 421, 539), (535, 417, 542, 734), (469, 561, 735, 625), (625, 735, 536, 461), (735, 554, 418, 536), (561, 431, 554, 735), (465, 540, 736, 624), (624, 736, 616, 463), (736, 544, 420, 616), (540, 422, 544, 736), (424, 559, 737, 522), (522, 737, 537, 411), (737, 556, 419, 537), (559, 433, 556, 737), (412, 521, 738, 546), (546, 738, 558, 423), (738, 545, 434, 558), (521, 417, 545, 738), (423, 558, 739, 547), (547, 739, 559, 424), (739, 557, 433, 559), (558, 434, 557, 739), (463, 616, 740, 620), (620, 740, 560, 468), (740, 543, 432, 560), (616, 420, 543, 740), (468, 560, 741, 619), (619, 741, 561, 469), (741, 555, 431, 561), (560, 432, 555, 741), (416, 530, 742, 533), (533, 742, 562, 428), (742, 534, 430, 562), (530, 415, 534, 742), (428, 562, 743, 551), (551, 743, 563, 427), (743, 553, 429, 563), (562, 430, 553, 743), (410, 526, 744, 523), (523, 744, 564, 426), (744, 533, 428, 564), (526, 416, 533, 744), (426, 564, 745, 549), (549, 745, 565, 425), (745, 551, 427, 565), (564, 428, 551, 745), (420, 538, 746, 543), (543, 746, 566, 432), (746, 523, 426, 566), (538, 410, 523, 746), (432, 566, 747, 555), (555, 747, 567, 431), (747, 549, 425, 567), (566, 426, 549, 747), (415, 529, 748, 534), (534, 748, 568, 430), (748, 546, 423, 568), (529, 412, 546, 748), (430, 568, 749, 553), (553, 749, 569, 429), (749, 547, 424, 569), (568, 423, 547, 749), (419, 574, 750, 537), (537, 750, 575, 411), (750, 573, 436, 575), (574, 440, 573, 750), (411, 575, 751, 524), (524, 751, 576, 414), (751, 570, 438, 576), (575, 436, 570, 751), (409, 577, 752, 525), (525, 752, 578, 418), (752, 571, 439, 578), (577, 435, 571, 752), (413, 579, 753, 527), (527, 753, 577, 409), (753, 572, 435, 577), (579, 437, 572, 753), (437, 584, 754, 572), (572, 754, 585, 435), (754, 582, 441, 585), (584, 443, 582, 754), (436, 586, 755, 570), (570, 755, 587, 438), (755, 580, 444, 587), (586, 442, 580, 755), (440, 588, 756, 573), (573, 756, 586, 436), (756, 583, 442, 586), (588, 446, 583, 756), (435, 585, 757, 571), (571, 757, 589, 439), (757, 581, 445, 589), (585, 441, 581, 757), (454, 605, 758, 609), (609, 758, 594, 455), (758, 591, 447, 594), (605, 449, 591, 758), (457, 610, 759, 614), (614, 759, 600, 459), (759, 599, 449, 600), (610, 448, 599, 759), (458, 611, 760, 613), (613, 760, 610, 457), (760, 592, 448, 610), (611, 452, 592, 760), (455, 594, 761, 608), (608, 761, 598, 456), (761, 590, 451, 598), (594, 447, 590, 761), (452, 604, 762, 592), (592, 762, 601, 448), (762, 596, 450, 601), (604, 453, 596, 762), (447, 602, 763, 590), (590, 763, 603, 451), (763, 596, 453, 603), (602, 450, 596, 763), (447, 591, 764, 602), (602, 764, 601, 450), (764, 599, 448, 601), (591, 449, 599, 764), (441, 606, 765, 581), (581, 765, 607, 445), (765, 608, 456, 607), (606, 455, 608, 765), (443, 593, 766, 582), (582, 766, 606, 441), (766, 609, 455, 606), (593, 454, 609, 766), (446, 597, 767, 583), (583, 767, 595, 442), (767, 613, 457, 595), (597, 458, 613, 767), (442, 595, 768, 580), (580, 768, 612, 444), (768, 614, 459, 612), (595, 457, 614, 768), (434, 617, 769, 557), (557, 769, 618, 433), (769, 621, 467, 618), (617, 466, 621, 769), (417, 535, 770, 545), (545, 770, 617, 434), (770, 622, 466, 617), (535, 460, 622, 770), (433, 618, 771, 556), (556, 771, 615, 419), (771, 623, 462, 615), (618, 467, 623, 771), (490, 659, 772, 676), (676, 772, 629, 485), (772, 631, 472, 629), (659, 475, 631, 772), (483, 651, 773, 639), (639, 773, 633, 477), (773, 645, 471, 633), (651, 481, 645, 773), (492, 661, 774, 674), (674, 774, 655, 486), (774, 632, 470, 655), (661, 479, 632, 774), (478, 649, 775, 628), (628, 775, 636, 473), (775, 638, 476, 636), (649, 482, 638, 775), (482, 648, 776, 638), (638, 776, 637, 476), (776, 639, 477, 637), (648, 483, 639, 776), (486, 655, 777, 672), (672, 777, 657, 488), (777, 634, 474, 657), (655, 470, 634, 777), (488, 657, 778, 670), (670, 778, 659, 490), (778, 635, 475, 659), (657, 474, 635, 778), (464, 627, 779, 646), (646, 779, 648, 482), (779, 647, 483, 648), (627, 465, 647, 779), (460, 626, 780, 642), (642, 780, 649, 478), (780, 646, 482, 649), (626, 464, 646, 780), (469, 625, 781, 668), (668, 781, 661, 492), (781, 643, 479, 661), (625, 461, 643, 781), (465, 624, 782, 647), (647, 782, 651, 483), (782, 723, 481, 651), (624, 463, 723, 782), (485, 629, 783, 666), (666, 783, 663, 494), (783, 644, 480, 663), (629, 472, 644, 783), (473, 653, 784, 628), (628, 784, 652, 478), (784, 665, 495, 652), (653, 484, 665, 784), (484, 654, 785, 665), (665, 785, 664, 495), (785, 666, 494, 664), (654, 485, 666, 785), (463, 620, 786, 723), (723, 786, 650, 481), (786, 667, 493, 650), (620, 468, 667, 786), (468, 619, 787, 667), (667, 787, 662, 493), (787, 668, 492, 662), (619, 469, 668, 787), (477, 640, 788, 637), (637, 788, 641, 476), (788, 669, 491, 641), (640, 489, 669, 788), (489, 658, 789, 669), (669, 789, 660, 491), (789, 670, 490, 660), (658, 488, 670, 789), (471, 630, 790, 633), (633, 790, 640, 477), (790, 671, 489, 640), (630, 487, 671, 790), (487, 656, 791, 671), (671, 791, 658, 489), (791, 672, 488, 658), (656, 486, 672, 791), (481, 650, 792, 645), (645, 792, 630, 471), (792, 673, 487, 630), (650, 493, 673, 792), (493, 662, 793, 673), (673, 793, 656, 487), (793, 674, 486, 656), (662, 492, 674, 793), (476, 641, 794, 636), (636, 794, 653, 473), (794, 675, 484, 653), (641, 491, 675, 794), (491, 660, 795, 675), (675, 795, 654, 484), (795, 676, 485, 654), (660, 490, 676, 795), (480, 644, 796, 681), (681, 796, 680, 501), (796, 682, 497, 680), (644, 472, 682, 796), (472, 631, 797, 682), (682, 797, 677, 497), (797, 683, 499, 677), (631, 475, 683, 797), (470, 632, 798, 684), (684, 798, 678, 496), (798, 685, 500, 678), (632, 479, 685, 798), (474, 634, 799, 686), (686, 799, 679, 498), (799, 684, 496, 679), (634, 470, 684, 799), (498, 679, 800, 691), (691, 800, 689, 504), (800, 692, 502, 689), (679, 496, 692, 800), (497, 677, 801, 693), (693, 801, 687, 503), (801, 694, 505, 687), (677, 499, 694, 801), (501, 680, 802, 695), (695, 802, 690, 507), (802, 693, 503, 690), (680, 497, 693, 802), (496, 678, 803, 692), (692, 803, 688, 502), (803, 696, 506, 688), (678, 500, 696, 803), (515, 716, 804, 712), (712, 804, 698, 510), (804, 701, 508, 698), (716, 516, 701, 804), (518, 721, 805, 717), (717, 805, 706, 509), (805, 707, 510, 706), (721, 520, 707, 805), (519, 720, 806, 718), (718, 806, 699, 513), (806, 717, 509, 699), (720, 518, 717, 806), (516, 715, 807, 701), (701, 807, 697, 508), (807, 705, 512, 697), (715, 517, 705, 807), (513, 699, 808, 711), (711, 808, 703, 514), (808, 708, 511, 703), (699, 509, 708, 808), (508, 697, 809, 709), (709, 809, 703, 511), (809, 710, 514, 703), (697, 512, 710, 809), (508, 709, 810, 698), (698, 810, 706, 510), (810, 708, 509, 706), (709, 511, 708, 810), (502, 688, 811, 713), (713, 811, 715, 516), (811, 714, 517, 715), (688, 506, 714, 811), (504, 689, 812, 700), (700, 812, 716, 515), (812, 713, 516, 716), (689, 502, 713, 812), (507, 690, 813, 704), (704, 813, 720, 519), (813, 702, 518, 720), (690, 503, 702, 813), (503, 687, 814, 702), (702, 814, 721, 518), (814, 719, 520, 721), (687, 505, 719, 814), (495, 664, 815, 724), (724, 815, 621, 466), (815, 725, 467, 621), (664, 494, 725, 815), (478, 652, 816, 642), (642, 816, 622, 460), (816, 724, 466, 622), (652, 495, 724, 816), (494, 663, 817, 725), (725, 817, 623, 467), (817, 722, 462, 623), (663, 480, 722, 817)])
me_cube.polygons.foreach_set('use_smooth', [True] * 736)
_uv = me_cube.uv_layers.new(name='UVMap')
_uv.uv.foreach_set('vector', [0.5417, 0.9167, 0.583, 0.9167, 0.5822, 0.9583, 0.5417, 0.9583, 0.583, 0.9167, 0.625, 0.9167, 0.6134, 0.9583, 0.5822, 0.9583, 0.5822, 0.9583, 0.6134, 0.9583, 0.625, 1.0, 0.5833, 1.0, 0.5417, 0.9583, 0.5822, 0.9583, 0.5833, 1.0, 0.5417, 1.0, 0.2917, 0.6736, 0.3333, 0.6736, 0.3333, 0.7092, 0.2917, 0.7092, 0.3333, 0.6736, 0.375, 0.6736, 0.375, 0.7092, 0.3333, 0.7092, 0.3333, 0.7092, 0.375, 0.7092, 0.375, 0.75, 0.3333, 0.75, 0.2917, 0.7092, 0.3333, 0.7092, 0.3333, 0.75, 0.2917, 0.75, 0.5417, 0.6736, 0.583, 0.673, 0.5819, 0.7091, 0.5417, 0.7092, 0.583, 0.673, 0.625, 0.6667, 0.6123, 0.7085, 0.5819, 0.7091, 0.5819, 0.7091, 0.6123, 0.7085, 0.6111, 0.75, 0.5816, 0.75, 0.5417, 0.7092, 0.5819, 0.7091, 0.5816, 0.75, 0.5417, 0.75, 0.125, 0.6667, 0.1667, 0.673, 0.1667, 0.7091, 0.125, 0.7083, 0.1667, 0.673, 0.2083, 0.6736, 0.2083, 0.7092, 0.1667, 0.7091, 0.1667, 0.7091, 0.2083, 0.7092, 0.2083, 0.75, 0.1667, 0.75, 0.125, 0.7083, 0.1667, 0.7091, 0.1667, 0.75, 0.125, 0.75, 0.2083, 0.6736, 0.25, 0.6736, 0.25, 0.7092, 0.2083, 0.7092, 0.25, 0.6736, 0.2917, 0.6736, 0.2917, 0.7092, 0.25, 0.7092, 0.25, 0.7092, 0.2917, 0.7092, 0.2917, 0.75, 0.25, 0.75, 0.2083, 0.7092, 0.25, 0.7092, 0.25, 0.75, 0.2083, 0.75, 0.5417, 0.75, 0.5816, 0.75, 0.5819, 0.7917, 0.5417, 0.7917, 0.5816, 0.75, 0.6111, 0.75, 0.6123, 0.7917, 0.5819, 0.7917, 0.5819, 0.7917, 0.6123, 0.7917, 0.625, 0.8333, 0.583, 0.8333, 0.5417, 0.7917, 0.5819, 0.7917, 0.583, 0.8333, 0.5417, 0.8333, 0.5417, 0.8333, 0.583, 0.8333, 0.5833, 0.875, 0.5417, 0.875, 0.583, 0.8333, 0.625, 0.8333, 0.625, 0.875, 0.5833, 0.875, 0.5833, 0.875, 0.625, 0.875, 0.625, 0.9167, 0.583, 0.9167, 0.5417, 0.875, 0.5833, 0.875, 0.583, 0.9167, 0.5417, 0.9167, 0.2083, 0.625, 0.25, 0.625, 0.25, 0.6467, 0.2083, 0.6467, 0.25, 0.625, 0.2917, 0.625, 0.2917, 0.6467, 0.25, 0.6467, 0.25, 0.6467, 0.2917, 0.6467, 0.2917, 0.6736, 0.25, 0.6736, 0.2083, 0.6467, 0.25, 0.6467, 0.25, 0.6736, 0.2083, 0.6736, 0.125, 0.625, 0.1667, 0.625, 0.1667, 0.6466, 0.125, 0.6458, 0.1667, 0.625, 0.2083, 0.625, 0.2083, 0.6467, 0.1667, 0.6466, 0.1667, 0.6466, 0.2083, 0.6467, 0.2083, 0.6736, 0.1667, 0.673, 0.125, 0.6458, 0.1667, 0.6466, 0.1667, 0.673, 0.125, 0.6667, 0.5417, 0.625, 0.5833, 0.625, 0.5833, 0.6466, 0.5417, 0.6467, 0.5833, 0.625, 0.625, 0.625, 0.625, 0.6458, 0.5833, 0.6466, 0.5833, 0.6466, 0.625, 0.6458, 0.625, 0.6667, 0.583, 0.673, 0.5417, 0.6467, 0.5833, 0.6466, 0.583, 0.673, 0.5417, 0.6736, 0.2917, 0.625, 0.3333, 0.625, 0.3333, 0.6467, 0.2917, 0.6467, 0.3333, 0.625, 0.375, 0.625, 0.375, 0.6467, 0.3333, 0.6467, 0.3333, 0.6467, 0.375, 0.6467, 0.375, 0.6736, 0.3333, 0.6736, 0.2917, 0.6467, 0.3333, 0.6467, 0.3333, 0.6736, 0.2917, 0.6736, 0.5417, 0.0, 0.5833, 0.0, 0.5822, 0.04094, 0.5417, 0.0408, 0.5833, 0.0, 0.625, 0.0, 0.6134, 0.04152, 0.5822, 0.04094, 0.5822, 0.04094, 0.6134, 0.04152, 0.625, 0.08333, 0.583, 0.07697, 0.5417, 0.0408, 0.5822, 0.04094, 0.583, 0.07697, 0.5417, 0.07639, 0.375, 0.0, 0.4167, 0.0, 0.4167, 0.04094, 0.375, 0.04167, 0.4167, 0.0, 0.4583, 0.0, 0.4583, 0.0408, 0.4167, 0.04094, 0.4167, 0.04094, 0.4583, 0.0408, 0.4583, 0.07639, 0.4167, 0.07697, 0.375, 0.04167, 0.4167, 0.04094, 0.4167, 0.07697, 0.375, 0.08333, 0.4583, 0.0, 0.5, 0.0, 0.5, 0.0408, 0.4583, 0.0408, 0.5, 0.0, 0.5417, 0.0, 0.5417, 0.0408, 0.5, 0.0408, 0.5, 0.0408, 0.5417, 0.0408, 0.5417, 0.07639, 0.5, 0.07639, 0.4583, 0.0408, 0.5, 0.0408, 0.5, 0.07639, 0.4583, 0.07639, 0.375, 0.625, 0.4167, 0.625, 0.4167, 0.6467, 0.375, 0.6467, 0.4167, 0.625, 0.4583, 0.625, 0.4583, 0.6467, 0.4167, 0.6467, 0.4167, 0.6467, 0.4583, 0.6467, 0.4583, 0.6736, 0.4167, 0.6736, 0.375, 0.6467, 0.4167, 0.6467, 0.4167, 0.6736, 0.375, 0.6736, 0.4583, 0.625, 0.5, 0.625, 0.5, 0.6467, 0.4583, 0.6467, 0.5, 0.625, 0.5417, 0.625, 0.5417, 0.6467, 0.5, 0.6467, 0.5, 0.6467, 0.5417, 0.6467, 0.5417, 0.6736, 0.5, 0.6736, 0.4583, 0.6467, 0.5, 0.6467, 0.5, 0.6736, 0.4583, 0.6736, 0.375, 0.8333, 0.4167, 0.8333, 0.4167, 0.875, 0.375, 0.875, 0.4167, 0.8333, 0.4583, 0.8333, 0.4583, 0.875, 0.4167, 0.875, 0.4167, 0.875, 0.4583, 0.875, 0.4583, 0.9167, 0.4167, 0.9167, 0.375, 0.875, 0.4167, 0.875, 0.4167, 0.9167, 0.375, 0.9167, 0.4583, 0.8333, 0.5, 0.8333, 0.5, 0.875, 0.4583, 0.875, 0.5, 0.8333, 0.5417, 0.8333, 0.5417, 0.875, 0.5, 0.875, 0.5, 0.875, 0.5417, 0.875, 0.5417, 0.9167, 0.5, 0.9167, 0.4583, 0.875, 0.5, 0.875, 0.5, 0.9167, 0.4583, 0.9167, 0.375, 0.75, 0.4167, 0.75, 0.4167, 0.7917, 0.375, 0.7917, 0.4167, 0.75, 0.4583, 0.75, 0.4583, 0.7917, 0.4167, 0.7917, 0.4167, 0.7917, 0.4583, 0.7917, 0.4583, 0.8333, 0.4167, 0.8333, 0.375, 0.7917, 0.4167, 0.7917, 0.4167, 0.8333, 0.375, 0.8333, 0.4583, 0.75, 0.5, 0.75, 0.5, 0.7917, 0.4583, 0.7917, 0.5, 0.75, 0.5417, 0.75, 0.5417, 0.7917, 0.5, 0.7917, 0.5, 0.7917, 0.5417, 0.7917, 0.5417, 0.8333, 0.5, 0.8333, 0.4583, 0.7917, 0.5, 0.7917, 0.5, 0.8333, 0.4583, 0.8333, 0.375, 0.6736, 0.4167, 0.6736, 0.4167, 0.7092, 0.375, 0.7092, 0.4167, 0.6736, 0.4583, 0.6736, 0.4583, 0.7092, 0.4167, 0.7092, 0.4167, 0.7092, 0.4583, 0.7092, 0.4583, 0.75, 0.4167, 0.75, 0.375, 0.7092, 0.4167, 0.7092, 0.4167, 0.75, 0.375, 0.75, 0.4583, 0.6736, 0.5, 0.6736, 0.5, 0.7092, 0.4583, 0.7092, 0.5, 0.6736, 0.5417, 0.6736, 0.5417, 0.7092, 0.5, 0.7092, 0.5, 0.7092, 0.5417, 0.7092, 0.5417, 0.75, 0.5, 0.75, 0.4583, 0.7092, 0.5, 0.7092, 0.5, 0.75, 0.4583, 0.75, 0.375, 0.9167, 0.4167, 0.9167, 0.4167, 0.9583, 0.375, 0.9583, 0.4167, 0.9167, 0.4583, 0.9167, 0.4583, 0.9583, 0.4167, 0.9583, 0.4167, 0.9583, 0.4583, 0.9583, 0.4583, 1.0, 0.4167, 1.0, 0.375, 0.9583, 0.4167, 0.9583, 0.4167, 1.0, 0.375, 1.0, 0.4583, 0.9167, 0.5, 0.9167, 0.5, 0.9583, 0.4583, 0.9583, 0.5, 0.9167, 0.5417, 0.9167, 0.5417, 0.9583, 0.5, 0.9583, 0.5, 0.9583, 0.5417, 0.9583, 0.5417, 1.0, 0.5, 1.0, 0.4583, 0.9583, 0.5, 0.9583, 0.5, 1.0, 0.4583, 1.0, 0.625, 0.08333, 0.6134, 0.04152, 0.6238, 0.04167, 0.625, 0.08333, 0.6134, 0.04152, 0.625, 0.0, 0.625, 0.0, 0.6238, 0.04167, 0.6238, 0.04167, 0.625, 0.0, 0.625, 0.0, 0.625, 0.04167, 0.625, 0.08333, 0.6238, 0.04167, 0.625, 0.04167, 0.625, 0.08333, 0.625, 1.0, 0.6134, 0.9583, 0.6238, 0.9583, 0.625, 1.0, 0.6134, 0.9583, 0.625, 0.9167, 0.625, 0.9167, 0.6238, 0.9583, 0.6238, 0.9583, 0.625, 0.9167, 0.625, 0.9167, 0.625, 0.9583, 0.625, 1.0, 0.6238, 0.9583, 0.625, 0.9583, 0.625, 1.0, 0.6111, 0.75, 0.6123, 0.7085, 0.6236, 0.7083, 0.6233, 0.75, 0.6123, 0.7085, 0.625, 0.6667, 0.625, 0.6667, 0.6236, 0.7083, 0.6236, 0.7083, 0.625, 0.6667, 0.625, 0.6667, 0.625, 0.7083, 0.6233, 0.75, 0.6236, 0.7083, 0.625, 0.7083, 0.625, 0.75, 0.625, 0.8333, 0.6123, 0.7917, 0.6236, 0.7917, 0.625, 0.8333, 0.6123, 0.7917, 0.6111, 0.75, 0.6233, 0.75, 0.6236, 0.7917, 0.6236, 0.7917, 0.6233, 0.75, 0.625, 0.75, 0.625, 0.7917, 0.625, 0.8333, 0.6236, 0.7917, 0.625, 0.7917, 0.625, 0.8333, 0.625, 0.8333, 0.625, 0.7917, 0.625, 0.7916, 0.625, 0.8333, 0.625, 0.7917, 0.625, 0.75, 0.625, 0.75, 0.625, 0.7916, 0.625, 0.7916, 0.625, 0.75, 0.625, 0.7498, 0.625, 0.7911, 0.625, 0.8333, 0.625, 0.7916, 0.625, 0.7911, 0.625, 0.8333, 0.625, 1.0, 0.625, 0.9583, 0.625, 0.9583, 0.625, 1.0, 0.625, 0.9583, 0.625, 0.9167, 0.625, 0.9167, 0.625, 0.9583, 0.625, 0.9583, 0.625, 0.9167, 0.625, 0.9167, 0.625, 0.9583, 0.625, 1.0, 0.625, 0.9583, 0.625, 0.9583, 0.625, 1.0, 0.625, 0.08333, 0.625, 0.04167, 0.625, 0.04167, 0.625, 0.08333, 0.625, 0.04167, 0.625, 0.0, 0.625, 0.0, 0.625, 0.04167, 0.625, 0.04167, 0.625, 0.0, 0.625, 0.0, 0.625, 0.04167, 0.625, 0.08333, 0.625, 0.04167, 0.625, 0.04167, 0.625, 0.08333, 0.625, 0.75, 0.625, 0.7083, 0.625, 0.7083, 0.625, 0.75, 0.625, 0.7083, 0.625, 0.6667, 0.625, 0.6667, 0.625, 0.7083, 0.625, 0.7083, 0.625, 0.6667, 0.625, 0.6667, 0.625, 0.7083, 0.625, 0.75, 0.625, 0.7083, 0.625, 0.7083, 0.625, 0.7498, 0.625, 0.825, 0.625, 0.7875, 0.625, 0.7895, 0.625, 0.8292, 0.625, 0.7875, 0.625, 0.75, 0.625, 0.7494, 0.625, 0.7895, 0.625, 0.7895, 0.625, 0.7494, 0.625, 0.75, 0.625, 0.7917, 0.625, 0.8292, 0.625, 0.7895, 0.625, 0.7917, 0.625, 0.8333, 0.625, 0.9938, 0.625, 0.9591, 0.625, 0.9524, 0.625, 0.9844, 0.625, 0.9591, 0.625, 0.9244, 0.625, 0.9205, 0.625, 0.9524, 0.625, 0.9524, 0.625, 0.9205, 0.625, 0.9167, 0.625, 0.9458, 0.625, 0.9844, 0.625, 0.9524, 0.625, 0.9458, 0.625, 0.975, 0.625, 0.08333, 0.625, 0.06111, 0.625, 0.08013, 0.625, 0.08333, 0.625, 0.06111, 0.625, 0.03043, 0.625, 0.07609, 0.625, 0.08013, 0.625, 0.08013, 0.625, 0.07609, 0.625, 0.1217, 0.625, 0.1025, 0.625, 0.08333, 0.625, 0.08013, 0.625, 0.1025, 0.625, 0.08333, 0.625, 0.75, 0.625, 0.7083, 0.625, 0.7083, 0.625, 0.7494, 0.625, 0.7083, 0.625, 0.6667, 0.625, 0.6667, 0.625, 0.7083, 0.625, 0.7083, 0.625, 0.6667, 0.625, 0.6667, 0.625, 0.7083, 0.625, 0.7494, 0.625, 0.7083, 0.625, 0.7083, 0.625, 0.75, 0.625, 0.08333, 0.625, 0.1025, 0.625, 0.0721, 0.625, 0.08333, 0.625, 0.1025, 0.625, 0.1217, 0.625, 0.06087, 0.625, 0.0721, 0.625, 0.0721, 0.625, 0.06087, 0.625, 0.0, 0.625, 0.04167, 0.625, 0.08333, 0.625, 0.0721, 0.625, 0.04167, 0.625, 0.08333, 0.625, 0.75, 0.625, 0.7083, 0.625, 0.704, 0.625, 0.7064, 0.625, 0.7083, 0.625, 0.6667, 0.625, 0.6667, 0.625, 0.704, 0.625, 0.704, 0.625, 0.6667, 0.625, 0.6667, 0.625, 0.7083, 0.625, 0.7064, 0.625, 0.704, 0.625, 0.7083, 0.625, 0.75, 0.625, 0.75, 0.625, 0.7064, 0.625, 0.6302, 0.625, 0.8333, 0.625, 0.7064, 0.625, 0.75, 0.625, 0.4359, 0.625, 0.6302, 0.625, 0.6302, 0.625, 0.4359, 0.625, 0.1217, 0.625, 0.5192, 0.625, 0.8333, 0.625, 0.6302, 0.625, 0.5192, 0.625, 0.9167, 0.625, 0.7498, 0.625, 0.7083, 0.625, 0.7083, 0.625, 0.7494, 0.625, 0.7083, 0.625, 0.6667, 0.625, 0.6667, 0.625, 0.7083, 0.625, 0.7083, 0.625, 0.6667, 0.625, 0.6667, 0.625, 0.7083, 0.625, 0.7494, 0.625, 0.7083, 0.625, 0.7083, 0.625, 0.75, 0.625, 0.8333, 0.625, 0.7911, 0.625, 0.7895, 0.625, 0.8292, 0.625, 0.7911, 0.625, 0.7498, 0.625, 0.7494, 0.625, 0.7895, 0.625, 0.7895, 0.625, 0.7494, 0.625, 0.75, 0.625, 0.7875, 0.625, 0.8292, 0.625, 0.7895, 0.625, 0.7875, 0.625, 0.825, 0.625, 0.08333, 0.625, 0.04167, 0.625, 0.0497, 0.625, 0.08333, 0.625, 0.04167, 0.625, 0.0, 0.625, 0.01522, 0.625, 0.0497, 0.625, 0.0497, 0.625, 0.01522, 0.625, 0.03043, 0.625, 0.06111, 0.625, 0.08333, 0.625, 0.0497, 0.625, 0.06111, 0.625, 0.08333, 0.625, 1.0, 0.625, 0.9583, 0.625, 0.9587, 0.625, 0.9969, 0.625, 0.9583, 0.625, 0.9167, 0.625, 0.9205, 0.625, 0.9587, 0.625, 0.9587, 0.625, 0.9205, 0.625, 0.9244, 0.625, 0.9591, 0.625, 0.9969, 0.625, 0.9587, 0.625, 0.9591, 0.625, 0.9938, 0.4583, 0.07639, 0.5, 0.07639, 0.5, 0.1033, 0.4583, 0.1033, 0.5, 0.07639, 0.5417, 0.07639, 0.5417, 0.1033, 0.5, 0.1033, 0.5, 0.1033, 0.5417, 0.1033, 0.5417, 0.125, 0.5, 0.125, 0.4583, 0.1033, 0.5, 0.1033, 0.5, 0.125, 0.4583, 0.125, 0.375, 0.08333, 0.4167, 0.07697, 0.4167, 0.1034, 0.375, 0.1042, 0.4167, 0.07697, 0.4583, 0.07639, 0.4583, 0.1033, 0.4167, 0.1034, 0.4167, 0.1034, 0.4583, 0.1033, 0.4583, 0.125, 0.4167, 0.125, 0.375, 0.1042, 0.4167, 0.1034, 0.4167, 0.125, 0.375, 0.125, 0.5417, 0.07639, 0.583, 0.07697, 0.5833, 0.1034, 0.5417, 0.1033, 0.583, 0.07697, 0.625, 0.08333, 0.625, 0.1042, 0.5833, 0.1034, 0.5833, 0.1034, 0.625, 0.1042, 0.625, 0.125, 0.5833, 0.125, 0.5417, 0.1033, 0.5833, 0.1034, 0.5833, 0.125, 0.5417, 0.125, 0.5417, 0.9167, 0.5417, 0.9583, 0.5833, 0.9583, 0.5833, 0.9167, 0.5417, 0.9583, 0.5417, 1.0, 0.5833, 1.0, 0.5833, 0.9583, 0.5833, 0.9583, 0.5833, 1.0, 0.625, 1.0, 0.625, 0.9583, 0.5833, 0.9167, 0.5833, 0.9583, 0.625, 0.9583, 0.625, 0.9167, 0.2917, 0.6736, 0.2917, 0.7092, 0.3333, 0.7092, 0.3333, 0.6736, 0.2917, 0.7092, 0.2917, 0.75, 0.3333, 0.75, 0.3333, 0.7092, 0.3333, 0.7092, 0.3333, 0.75, 0.375, 0.75, 0.375, 0.7092, 0.3333, 0.6736, 0.3333, 0.7092, 0.375, 0.7092, 0.375, 0.6736, 0.5417, 0.6736, 0.5417, 0.7092, 0.5833, 0.7091, 0.5833, 0.673, 0.5417, 0.7092, 0.5417, 0.75, 0.5833, 0.75, 0.5833, 0.7091, 0.5833, 0.7091, 0.5833, 0.75, 0.625, 0.75, 0.625, 0.7083, 0.5833, 0.673, 0.5833, 0.7091, 0.625, 0.7083, 0.625, 0.6667, 0.125, 0.6667, 0.125, 0.7083, 0.1667, 0.7091, 0.1667, 0.673, 0.125, 0.7083, 0.125, 0.75, 0.1667, 0.75, 0.1667, 0.7091, 0.1667, 0.7091, 0.1667, 0.75, 0.2083, 0.75, 0.2083, 0.7092, 0.1667, 0.673, 0.1667, 0.7091, 0.2083, 0.7092, 0.2083, 0.6736, 0.2083, 0.6736, 0.2083, 0.7092, 0.25, 0.7092, 0.25, 0.6736, 0.2083, 0.7092, 0.2083, 0.75, 0.25, 0.75, 0.25, 0.7092, 0.25, 0.7092, 0.25, 0.75, 0.2917, 0.75, 0.2917, 0.7092, 0.25, 0.6736, 0.25, 0.7092, 0.2917, 0.7092, 0.2917, 0.6736, 0.5417, 0.75, 0.5417, 0.7917, 0.5833, 0.7917, 0.5833, 0.75, 0.5417, 0.7917, 0.5417, 0.8333, 0.5833, 0.8333, 0.5833, 0.7917, 0.5833, 0.7917, 0.5833, 0.8333, 0.625, 0.8333, 0.625, 0.7917, 0.5833, 0.75, 0.5833, 0.7917, 0.625, 0.7917, 0.625, 0.75, 0.5417, 0.8333, 0.5417, 0.875, 0.5833, 0.875, 0.5833, 0.8333, 0.5417, 0.875, 0.5417, 0.9167, 0.5833, 0.9167, 0.5833, 0.875, 0.5833, 0.875, 0.5833, 0.9167, 0.625, 0.9167, 0.625, 0.875, 0.5833, 0.8333, 0.5833, 0.875, 0.625, 0.875, 0.625, 0.8333, 0.2083, 0.625, 0.2083, 0.6467, 0.25, 0.6467, 0.25, 0.625, 0.2083, 0.6467, 0.2083, 0.6736, 0.25, 0.6736, 0.25, 0.6467, 0.25, 0.6467, 0.25, 0.6736, 0.2917, 0.6736, 0.2917, 0.6467, 0.25, 0.625, 0.25, 0.6467, 0.2917, 0.6467, 0.2917, 0.625, 0.125, 0.625, 0.125, 0.6458, 0.1667, 0.6466, 0.1667, 0.625, 0.125, 0.6458, 0.125, 0.6667, 0.1667, 0.673, 0.1667, 0.6466, 0.1667, 0.6466, 0.1667, 0.673, 0.2083, 0.6736, 0.2083, 0.6467, 0.1667, 0.625, 0.1667, 0.6466, 0.2083, 0.6467, 0.2083, 0.625, 0.5417, 0.625, 0.5417, 0.6467, 0.5833, 0.6466, 0.5833, 0.625, 0.5417, 0.6467, 0.5417, 0.6736, 0.5833, 0.673, 0.5833, 0.6466, 0.5833, 0.6466, 0.5833, 0.673, 0.625, 0.6667, 0.625, 0.6458, 0.5833, 0.625, 0.5833, 0.6466, 0.625, 0.6458, 0.625, 0.625, 0.2917, 0.625, 0.2917, 0.6467, 0.3333, 0.6467, 0.3333, 0.625, 0.2917, 0.6467, 0.2917, 0.6736, 0.3333, 0.6736, 0.3333, 0.6467, 0.3333, 0.6467, 0.3333, 0.6736, 0.375, 0.6736, 0.375, 0.6467, 0.3333, 0.625, 0.3333, 0.6467, 0.375, 0.6467, 0.375, 0.625, 0.5417, 0.0, 0.5417, 0.0408, 0.5833, 0.04094, 0.5833, 0.0, 0.5417, 0.0408, 0.5417, 0.07639, 0.5833, 0.07697, 0.5833, 0.04094, 0.5833, 0.04094, 0.5833, 0.07697, 0.625, 0.08333, 0.625, 0.04167, 0.5833, 0.0, 0.5833, 0.04094, 0.625, 0.04167, 0.625, 0.0, 0.375, 0.0, 0.375, 0.04167, 0.4167, 0.04094, 0.4167, 0.0, 0.375, 0.04167, 0.375, 0.08333, 0.4167, 0.07697, 0.4167, 0.04094, 0.4167, 0.04094, 0.4167, 0.07697, 0.4583, 0.07639, 0.4583, 0.0408, 0.4167, 0.0, 0.4167, 0.04094, 0.4583, 0.0408, 0.4583, 0.0, 0.4583, 0.0, 0.4583, 0.0408, 0.5, 0.0408, 0.5, 0.0, 0.4583, 0.0408, 0.4583, 0.07639, 0.5, 0.07639, 0.5, 0.0408, 0.5, 0.0408, 0.5, 0.07639, 0.5417, 0.07639, 0.5417, 0.0408, 0.5, 0.0, 0.5, 0.0408, 0.5417, 0.0408, 0.5417, 0.0, 0.375, 0.625, 0.375, 0.6467, 0.4167, 0.6467, 0.4167, 0.625, 0.375, 0.6467, 0.375, 0.6736, 0.4167, 0.6736, 0.4167, 0.6467, 0.4167, 0.6467, 0.4167, 0.6736, 0.4583, 0.6736, 0.4583, 0.6467, 0.4167, 0.625, 0.4167, 0.6467, 0.4583, 0.6467, 0.4583, 0.625, 0.4583, 0.625, 0.4583, 0.6467, 0.5, 0.6467, 0.5, 0.625, 0.4583, 0.6467, 0.4583, 0.6736, 0.5, 0.6736, 0.5, 0.6467, 0.5, 0.6467, 0.5, 0.6736, 0.5417, 0.6736, 0.5417, 0.6467, 0.5, 0.625, 0.5, 0.6467, 0.5417, 0.6467, 0.5417, 0.625, 0.375, 0.8333, 0.375, 0.875, 0.4167, 0.875, 0.4167, 0.8333, 0.375, 0.875, 0.375, 0.9167, 0.4167, 0.9167, 0.4167, 0.875, 0.4167, 0.875, 0.4167, 0.9167, 0.4583, 0.9167, 0.4583, 0.875, 0.4167, 0.8333, 0.4167, 0.875, 0.4583, 0.875, 0.4583, 0.8333, 0.4583, 0.8333, 0.4583, 0.875, 0.5, 0.875, 0.5, 0.8333, 0.4583, 0.875, 0.4583, 0.9167, 0.5, 0.9167, 0.5, 0.875, 0.5, 0.875, 0.5, 0.9167, 0.5417, 0.9167, 0.5417, 0.875, 0.5, 0.8333, 0.5, 0.875, 0.5417, 0.875, 0.5417, 0.8333, 0.375, 0.75, 0.375, 0.7917, 0.4167, 0.7917, 0.4167, 0.75, 0.375, 0.7917, 0.375, 0.8333, 0.4167, 0.8333, 0.4167, 0.7917, 0.4167, 0.7917, 0.4167, 0.8333, 0.4583, 0.8333, 0.4583, 0.7917, 0.4167, 0.75, 0.4167, 0.7917, 0.4583, 0.7917, 0.4583, 0.75, 0.4583, 0.75, 0.4583, 0.7917, 0.5, 0.7917, 0.5, 0.75, 0.4583, 0.7917, 0.4583, 0.8333, 0.5, 0.8333, 0.5, 0.7917, 0.5, 0.7917, 0.5, 0.8333, 0.5417, 0.8333, 0.5417, 0.7917, 0.5, 0.75, 0.5, 0.7917, 0.5417, 0.7917, 0.5417, 0.75, 0.375, 0.6736, 0.375, 0.7092, 0.4167, 0.7092, 0.4167, 0.6736, 0.375, 0.7092, 0.375, 0.75, 0.4167, 0.75, 0.4167, 0.7092, 0.4167, 0.7092, 0.4167, 0.75, 0.4583, 0.75, 0.4583, 0.7092, 0.4167, 0.6736, 0.4167, 0.7092, 0.4583, 0.7092, 0.4583, 0.6736, 0.4583, 0.6736, 0.4583, 0.7092, 0.5, 0.7092, 0.5, 0.6736, 0.4583, 0.7092, 0.4583, 0.75, 0.5, 0.75, 0.5, 0.7092, 0.5, 0.7092, 0.5, 0.75, 0.5417, 0.75, 0.5417, 0.7092, 0.5, 0.6736, 0.5, 0.7092, 0.5417, 0.7092, 0.5417, 0.6736, 0.375, 0.9167, 0.375, 0.9583, 0.4167, 0.9583, 0.4167, 0.9167, 0.375, 0.9583, 0.375, 1.0, 0.4167, 1.0, 0.4167, 0.9583, 0.4167, 0.9583, 0.4167, 1.0, 0.4583, 1.0, 0.4583, 0.9583, 0.4167, 0.9167, 0.4167, 0.9583, 0.4583, 0.9583, 0.4583, 0.9167, 0.4583, 0.9167, 0.4583, 0.9583, 0.5, 0.9583, 0.5, 0.9167, 0.4583, 0.9583, 0.4583, 1.0, 0.5, 1.0, 0.5, 0.9583, 0.5, 0.9583, 0.5, 1.0, 0.5417, 1.0, 0.5417, 0.9583, 0.5, 0.9167, 0.5, 0.9583, 0.5417, 0.9583, 0.5417, 0.9167, 0.625, 0.08333, 0.625, 0.08333, 0.625, 0.04167, 0.625, 0.04167, 0.625, 0.08333, 0.625, 0.08333, 0.625, 0.04167, 0.625, 0.04167, 0.625, 0.04167, 0.625, 0.04167, 0.625, 0.0, 0.625, 0.0, 0.625, 0.04167, 0.625, 0.04167, 0.625, 0.0, 0.625, 0.0, 0.625, 1.0, 0.625, 1.0, 0.625, 0.9583, 0.625, 0.9583, 0.625, 1.0, 0.625, 1.0, 0.625, 0.9583, 0.625, 0.9583, 0.625, 0.9583, 0.625, 0.9583, 0.625, 0.9167, 0.625, 0.9167, 0.625, 0.9583, 0.625, 0.9583, 0.625, 0.9167, 0.625, 0.9167, 0.625, 0.75, 0.625, 0.75, 0.625, 0.7083, 0.625, 0.7083, 0.625, 0.75, 0.625, 0.75, 0.625, 0.7083, 0.625, 0.7083, 0.625, 0.7083, 0.625, 0.7083, 0.625, 0.6667, 0.625, 0.6667, 0.625, 0.7083, 0.625, 0.7083, 0.625, 0.6667, 0.625, 0.6667, 0.625, 0.8333, 0.625, 0.8333, 0.625, 0.7917, 0.625, 0.7917, 0.625, 0.8333, 0.625, 0.8333, 0.625, 0.7917, 0.625, 0.7917, 0.625, 0.7917, 0.625, 0.7917, 0.625, 0.75, 0.625, 0.75, 0.625, 0.7917, 0.625, 0.7917, 0.625, 0.75, 0.625, 0.75, 0.625, 0.8333, 0.625, 0.8333, 0.625, 0.7917, 0.625, 0.7917, 0.625, 0.8333, 0.625, 0.8333, 0.625, 0.7917, 0.625, 0.7917, 0.625, 0.7917, 0.625, 0.7917, 0.625, 0.75, 0.625, 0.75, 0.625, 0.7917, 0.625, 0.7917, 0.625, 0.75, 0.625, 0.75, 0.625, 1.0, 0.625, 1.0, 0.625, 0.9583, 0.625, 0.9583, 0.625, 1.0, 0.625, 1.0, 0.625, 0.9584, 0.625, 0.9583, 0.625, 0.9583, 0.625, 0.9584, 0.625, 0.9167, 0.625, 0.9167, 0.625, 0.9583, 0.625, 0.9583, 0.625, 0.9167, 0.625, 0.9167, 0.625, 0.08333, 0.625, 0.08333, 0.625, 0.04188, 0.625, 0.04167, 0.625, 0.08333, 0.625, 0.08333, 0.625, 0.04378, 0.625, 0.04188, 0.625, 0.04188, 0.625, 0.04378, 0.625, 0.0, 0.625, 0.0, 0.625, 0.04167, 0.625, 0.04188, 0.625, 0.0, 0.625, 0.0, 0.625, 0.75, 0.625, 0.75, 0.625, 0.7083, 0.625, 0.7083, 0.625, 0.75, 0.625, 0.75, 0.625, 0.7083, 0.625, 0.7083, 0.625, 0.7083, 0.625, 0.7083, 0.625, 0.6667, 0.625, 0.6667, 0.625, 0.7083, 0.625, 0.7083, 0.625, 0.6667, 0.625, 0.6667, 0.625, 0.825, 0.625, 0.8292, 0.625, 0.7895, 0.625, 0.7875, 0.625, 0.8292, 0.625, 0.8333, 0.625, 0.7917, 0.625, 0.7895, 0.625, 0.7895, 0.625, 0.7917, 0.625, 0.75, 0.625, 0.7494, 0.625, 0.7875, 0.625, 0.7895, 0.625, 0.7494, 0.625, 0.75, 0.625, 0.9938, 0.625, 0.9844, 0.625, 0.9524, 0.625, 0.9591, 0.625, 0.9844, 0.625, 0.975, 0.625, 0.9458, 0.625, 0.9524, 0.625, 0.9524, 0.625, 0.9458, 0.625, 0.9167, 0.625, 0.9205, 0.625, 0.9591, 0.625, 0.9524, 0.625, 0.9205, 0.625, 0.9244, 0.625, 0.08333, 0.625, 0.08333, 0.625, 0.07865, 0.625, 0.06111, 0.625, 0.08333, 0.625, 0.08333, 0.625, 0.08774, 0.625, 0.07865, 0.625, 0.07865, 0.625, 0.08774, 0.625, 0.1217, 0.625, 0.07609, 0.625, 0.06111, 0.625, 0.07865, 0.625, 0.07609, 0.625, 0.03043, 0.625, 0.75, 0.625, 0.7494, 0.625, 0.7083, 0.625, 0.7083, 0.625, 0.7494, 0.625, 0.75, 0.625, 0.7072, 0.625, 0.7083, 0.625, 0.7083, 0.625, 0.7072, 0.625, 0.6667, 0.625, 0.6667, 0.625, 0.7083, 0.625, 0.7083, 0.625, 0.6667, 0.625, 0.6667, 0.625, 0.08333, 0.625, 0.08333, 0.625, 0.07062, 0.625, 0.08774, 0.625, 0.08333, 0.625, 0.08333, 0.625, 0.04167, 0.625, 0.07062, 0.625, 0.07062, 0.625, 0.04167, 0.625, 0.0, 0.625, 0.06087, 0.625, 0.08774, 0.625, 0.07062, 0.625, 0.06087, 0.625, 0.1217, 0.625, 0.75, 0.625, 0.7064, 0.625, 0.704, 0.625, 0.7072, 0.625, 0.7064, 0.625, 0.75, 0.625, 0.7083, 0.625, 0.704, 0.625, 0.704, 0.625, 0.7083, 0.625, 0.6667, 0.625, 0.6667, 0.625, 0.7072, 0.625, 0.704, 0.625, 0.6667, 0.625, 0.6667, 0.625, 0.75, 0.625, 0.8333, 0.625, 0.6302, 0.625, 0.7064, 0.625, 0.8333, 0.625, 0.9167, 0.625, 0.5192, 0.625, 0.6302, 0.625, 0.6302, 0.625, 0.5192, 0.625, 0.1217, 0.625, 0.4359, 0.625, 0.7064, 0.625, 0.6302, 0.625, 0.4359, 0.625, 0.75, 0.625, 0.75, 0.625, 0.75, 0.625, 0.7083, 0.625, 0.7083, 0.625, 0.75, 0.625, 0.75, 0.625, 0.7083, 0.625, 0.7083, 0.625, 0.7083, 0.625, 0.7083, 0.625, 0.6667, 0.625, 0.6667, 0.625, 0.7083, 0.625, 0.7083, 0.625, 0.6667, 0.625, 0.6667, 0.625, 0.8333, 0.625, 0.8292, 0.625, 0.7896, 0.625, 0.7917, 0.625, 0.8292, 0.625, 0.825, 0.625, 0.7875, 0.625, 0.7896, 0.625, 0.7896, 0.625, 0.7875, 0.625, 0.75, 0.625, 0.75, 0.625, 0.7917, 0.625, 0.7896, 0.625, 0.75, 0.625, 0.75, 0.625, 0.08333, 0.625, 0.08333, 0.625, 0.04991, 0.625, 0.04378, 0.625, 0.08333, 0.625, 0.08333, 0.625, 0.06111, 0.625, 0.04991, 0.625, 0.04991, 0.625, 0.06111, 0.625, 0.03043, 0.625, 0.01522, 0.625, 0.04378, 0.625, 0.04991, 0.625, 0.01522, 0.625, 0.0, 0.625, 1.0, 0.625, 0.9969, 0.625, 0.9587, 0.625, 0.9584, 0.625, 0.9969, 0.625, 0.9938, 0.625, 0.9591, 0.625, 0.9587, 0.625, 0.9587, 0.625, 0.9591, 0.625, 0.9244, 0.625, 0.9205, 0.625, 0.9584, 0.625, 0.9587, 0.625, 0.9205, 0.625, 0.9167, 0.4583, 0.07639, 0.4583, 0.1033, 0.5, 0.1033, 0.5, 0.07639, 0.4583, 0.1033, 0.4583, 0.125, 0.5, 0.125, 0.5, 0.1033, 0.5, 0.1033, 0.5, 0.125, 0.5417, 0.125, 0.5417, 0.1033, 0.5, 0.07639, 0.5, 0.1033, 0.5417, 0.1033, 0.5417, 0.07639, 0.375, 0.08333, 0.375, 0.1042, 0.4167, 0.1034, 0.4167, 0.07697, 0.375, 0.1042, 0.375, 0.125, 0.4167, 0.125, 0.4167, 0.1034, 0.4167, 0.1034, 0.4167, 0.125, 0.4583, 0.125, 0.4583, 0.1033, 0.4167, 0.07697, 0.4167, 0.1034, 0.4583, 0.1033, 0.4583, 0.07639, 0.5417, 0.07639, 0.5417, 0.1033, 0.5833, 0.1034, 0.5833, 0.07697, 0.5417, 0.1033, 0.5417, 0.125, 0.5833, 0.125, 0.5833, 0.1034, 0.5833, 0.1034, 0.5833, 0.125, 0.625, 0.125, 0.625, 0.1042, 0.5833, 0.07697, 0.5833, 0.1034, 0.625, 0.1042, 0.625, 0.08333, 0.5417, 0.9167, 0.5417, 0.9583, 0.5822, 0.9583, 0.583, 0.9167, 0.583, 0.9167, 0.5822, 0.9583, 0.6134, 0.9583, 0.625, 0.9167, 0.5822, 0.9583, 0.5833, 1.0, 0.625, 1.0, 0.6134, 0.9583, 0.5417, 0.9583, 0.5417, 1.0, 0.5833, 1.0, 0.5822, 0.9583, 0.2917, 0.6736, 0.2917, 0.7092, 0.3333, 0.7092, 0.3333, 0.6736, 0.3333, 0.6736, 0.3333, 0.7092, 0.375, 0.7092, 0.375, 0.6736, 0.3333, 0.7092, 0.3333, 0.75, 0.375, 0.75, 0.375, 0.7092, 0.2917, 0.7092, 0.2917, 0.75, 0.3333, 0.75, 0.3333, 0.7092, 0.5417, 0.6736, 0.5417, 0.7092, 0.5819, 0.7091, 0.583, 0.673, 0.583, 0.673, 0.5819, 0.7091, 0.6123, 0.7085, 0.625, 0.6667, 0.5819, 0.7091, 0.5816, 0.75, 0.6111, 0.75, 0.6123, 0.7085, 0.5417, 0.7092, 0.5417, 0.75, 0.5816, 0.75, 0.5819, 0.7091, 0.125, 0.6667, 0.125, 0.7083, 0.1667, 0.7091, 0.1667, 0.673, 0.1667, 0.673, 0.1667, 0.7091, 0.2083, 0.7092, 0.2083, 0.6736, 0.1667, 0.7091, 0.1667, 0.75, 0.2083, 0.75, 0.2083, 0.7092, 0.125, 0.7083, 0.125, 0.75, 0.1667, 0.75, 0.1667, 0.7091, 0.2083, 0.6736, 0.2083, 0.7092, 0.25, 0.7092, 0.25, 0.6736, 0.25, 0.6736, 0.25, 0.7092, 0.2917, 0.7092, 0.2917, 0.6736, 0.25, 0.7092, 0.25, 0.75, 0.2917, 0.75, 0.2917, 0.7092, 0.2083, 0.7092, 0.2083, 0.75, 0.25, 0.75, 0.25, 0.7092, 0.5417, 0.75, 0.5417, 0.7917, 0.5819, 0.7917, 0.5816, 0.75, 0.5816, 0.75, 0.5819, 0.7917, 0.6123, 0.7917, 0.6111, 0.75, 0.5819, 0.7917, 0.583, 0.8333, 0.625, 0.8333, 0.6123, 0.7917, 0.5417, 0.7917, 0.5417, 0.8333, 0.583, 0.8333, 0.5819, 0.7917, 0.5417, 0.8333, 0.5417, 0.875, 0.5833, 0.875, 0.583, 0.8333, 0.583, 0.8333, 0.5833, 0.875, 0.625, 0.875, 0.625, 0.8333, 0.5833, 0.875, 0.583, 0.9167, 0.625, 0.9167, 0.625, 0.875, 0.5417, 0.875, 0.5417, 0.9167, 0.583, 0.9167, 0.5833, 0.875, 0.2083, 0.625, 0.2083, 0.6467, 0.25, 0.6467, 0.25, 0.625, 0.25, 0.625, 0.25, 0.6467, 0.2917, 0.6467, 0.2917, 0.625, 0.25, 0.6467, 0.25, 0.6736, 0.2917, 0.6736, 0.2917, 0.6467, 0.2083, 0.6467, 0.2083, 0.6736, 0.25, 0.6736, 0.25, 0.6467, 0.125, 0.625, 0.125, 0.6458, 0.1667, 0.6466, 0.1667, 0.625, 0.1667, 0.625, 0.1667, 0.6466, 0.2083, 0.6467, 0.2083, 0.625, 0.1667, 0.6466, 0.1667, 0.673, 0.2083, 0.6736, 0.2083, 0.6467, 0.125, 0.6458, 0.125, 0.6667, 0.1667, 0.673, 0.1667, 0.6466, 0.5417, 0.625, 0.5417, 0.6467, 0.5833, 0.6466, 0.5833, 0.625, 0.5833, 0.625, 0.5833, 0.6466, 0.625, 0.6458, 0.625, 0.625, 0.5833, 0.6466, 0.583, 0.673, 0.625, 0.6667, 0.625, 0.6458, 0.5417, 0.6467, 0.5417, 0.6736, 0.583, 0.673, 0.5833, 0.6466, 0.2917, 0.625, 0.2917, 0.6467, 0.3333, 0.6467, 0.3333, 0.625, 0.3333, 0.625, 0.3333, 0.6467, 0.375, 0.6467, 0.375, 0.625, 0.3333, 0.6467, 0.3333, 0.6736, 0.375, 0.6736, 0.375, 0.6467, 0.2917, 0.6467, 0.2917, 0.6736, 0.3333, 0.6736, 0.3333, 0.6467, 0.5417, 0.0, 0.5417, 0.0408, 0.5822, 0.04094, 0.5833, 0.0, 0.5833, 0.0, 0.5822, 0.04094, 0.6134, 0.04152, 0.625, 0.0, 0.5822, 0.04094, 0.583, 0.07697, 0.625, 0.08333, 0.6134, 0.04152, 0.5417, 0.0408, 0.5417, 0.07639, 0.583, 0.07697, 0.5822, 0.04094, 0.375, 0.0, 0.375, 0.04167, 0.4167, 0.04094, 0.4167, 0.0, 0.4167, 0.0, 0.4167, 0.04094, 0.4583, 0.0408, 0.4583, 0.0, 0.4167, 0.04094, 0.4167, 0.07697, 0.4583, 0.07639, 0.4583, 0.0408, 0.375, 0.04167, 0.375, 0.08333, 0.4167, 0.07697, 0.4167, 0.04094, 0.4583, 0.0, 0.4583, 0.0408, 0.5, 0.0408, 0.5, 0.0, 0.5, 0.0, 0.5, 0.0408, 0.5417, 0.0408, 0.5417, 0.0, 0.5, 0.0408, 0.5, 0.07639, 0.5417, 0.07639, 0.5417, 0.0408, 0.4583, 0.0408, 0.4583, 0.07639, 0.5, 0.07639, 0.5, 0.0408, 0.375, 0.625, 0.375, 0.6467, 0.4167, 0.6467, 0.4167, 0.625, 0.4167, 0.625, 0.4167, 0.6467, 0.4583, 0.6467, 0.4583, 0.625, 0.4167, 0.6467, 0.4167, 0.6736, 0.4583, 0.6736, 0.4583, 0.6467, 0.375, 0.6467, 0.375, 0.6736, 0.4167, 0.6736, 0.4167, 0.6467, 0.4583, 0.625, 0.4583, 0.6467, 0.5, 0.6467, 0.5, 0.625, 0.5, 0.625, 0.5, 0.6467, 0.5417, 0.6467, 0.5417, 0.625, 0.5, 0.6467, 0.5, 0.6736, 0.5417, 0.6736, 0.5417, 0.6467, 0.4583, 0.6467, 0.4583, 0.6736, 0.5, 0.6736, 0.5, 0.6467, 0.375, 0.8333, 0.375, 0.875, 0.4167, 0.875, 0.4167, 0.8333, 0.4167, 0.8333, 0.4167, 0.875, 0.4583, 0.875, 0.4583, 0.8333, 0.4167, 0.875, 0.4167, 0.9167, 0.4583, 0.9167, 0.4583, 0.875, 0.375, 0.875, 0.375, 0.9167, 0.4167, 0.9167, 0.4167, 0.875, 0.4583, 0.8333, 0.4583, 0.875, 0.5, 0.875, 0.5, 0.8333, 0.5, 0.8333, 0.5, 0.875, 0.5417, 0.875, 0.5417, 0.8333, 0.5, 0.875, 0.5, 0.9167, 0.5417, 0.9167, 0.5417, 0.875, 0.4583, 0.875, 0.4583, 0.9167, 0.5, 0.9167, 0.5, 0.875, 0.375, 0.75, 0.375, 0.7917, 0.4167, 0.7917, 0.4167, 0.75, 0.4167, 0.75, 0.4167, 0.7917, 0.4583, 0.7917, 0.4583, 0.75, 0.4167, 0.7917, 0.4167, 0.8333, 0.4583, 0.8333, 0.4583, 0.7917, 0.375, 0.7917, 0.375, 0.8333, 0.4167, 0.8333, 0.4167, 0.7917, 0.4583, 0.75, 0.4583, 0.7917, 0.5, 0.7917, 0.5, 0.75, 0.5, 0.75, 0.5, 0.7917, 0.5417, 0.7917, 0.5417, 0.75, 0.5, 0.7917, 0.5, 0.8333, 0.5417, 0.8333, 0.5417, 0.7917, 0.4583, 0.7917, 0.4583, 0.8333, 0.5, 0.8333, 0.5, 0.7917, 0.375, 0.6736, 0.375, 0.7092, 0.4167, 0.7092, 0.4167, 0.6736, 0.4167, 0.6736, 0.4167, 0.7092, 0.4583, 0.7092, 0.4583, 0.6736, 0.4167, 0.7092, 0.4167, 0.75, 0.4583, 0.75, 0.4583, 0.7092, 0.375, 0.7092, 0.375, 0.75, 0.4167, 0.75, 0.4167, 0.7092, 0.4583, 0.6736, 0.4583, 0.7092, 0.5, 0.7092, 0.5, 0.6736, 0.5, 0.6736, 0.5, 0.7092, 0.5417, 0.7092, 0.5417, 0.6736, 0.5, 0.7092, 0.5, 0.75, 0.5417, 0.75, 0.5417, 0.7092, 0.4583, 0.7092, 0.4583, 0.75, 0.5, 0.75, 0.5, 0.7092, 0.375, 0.9167, 0.375, 0.9583, 0.4167, 0.9583, 0.4167, 0.9167, 0.4167, 0.9167, 0.4167, 0.9583, 0.4583, 0.9583, 0.4583, 0.9167, 0.4167, 0.9583, 0.4167, 1.0, 0.4583, 1.0, 0.4583, 0.9583, 0.375, 0.9583, 0.375, 1.0, 0.4167, 1.0, 0.4167, 0.9583, 0.4583, 0.9167, 0.4583, 0.9583, 0.5, 0.9583, 0.5, 0.9167, 0.5, 0.9167, 0.5, 0.9583, 0.5417, 0.9583, 0.5417, 0.9167, 0.5, 0.9583, 0.5, 1.0, 0.5417, 1.0, 0.5417, 0.9583, 0.4583, 0.9583, 0.4583, 1.0, 0.5, 1.0, 0.5, 0.9583, 0.625, 0.08333, 0.625, 0.08333, 0.6238, 0.04167, 0.6134, 0.04152, 0.6134, 0.04152, 0.6238, 0.04167, 0.625, 0.0, 0.625, 0.0, 0.6238, 0.04167, 0.625, 0.04167, 0.625, 0.0, 0.625, 0.0, 0.625, 0.08333, 0.625, 0.08333, 0.625, 0.04167, 0.6238, 0.04167, 0.625, 1.0, 0.625, 1.0, 0.6238, 0.9583, 0.6134, 0.9583, 0.6134, 0.9583, 0.6238, 0.9583, 0.625, 0.9167, 0.625, 0.9167, 0.6238, 0.9583, 0.625, 0.9583, 0.625, 0.9167, 0.625, 0.9167, 0.625, 1.0, 0.625, 1.0, 0.625, 0.9583, 0.6238, 0.9583, 0.6111, 0.75, 0.6233, 0.75, 0.6236, 0.7083, 0.6123, 0.7085, 0.6123, 0.7085, 0.6236, 0.7083, 0.625, 0.6667, 0.625, 0.6667, 0.6236, 0.7083, 0.625, 0.7083, 0.625, 0.6667, 0.625, 0.6667, 0.6233, 0.75, 0.625, 0.75, 0.625, 0.7083, 0.6236, 0.7083, 0.625, 0.8333, 0.625, 0.8333, 0.6236, 0.7917, 0.6123, 0.7917, 0.6123, 0.7917, 0.6236, 0.7917, 0.6233, 0.75, 0.6111, 0.75, 0.6236, 0.7917, 0.625, 0.7917, 0.625, 0.75, 0.6233, 0.75, 0.625, 0.8333, 0.625, 0.8333, 0.625, 0.7917, 0.6236, 0.7917, 0.625, 0.8333, 0.625, 0.8333, 0.625, 0.7916, 0.625, 0.7917, 0.625, 0.7917, 0.625, 0.7916, 0.625, 0.75, 0.625, 0.75, 0.625, 0.7916, 0.625, 0.7911, 0.625, 0.7498, 0.625, 0.75, 0.625, 0.8333, 0.625, 0.8333, 0.625, 0.7911, 0.625, 0.7916, 0.625, 1.0, 0.625, 1.0, 0.625, 0.9583, 0.625, 0.9583, 0.625, 0.9583, 0.625, 0.9583, 0.625, 0.9167, 0.625, 0.9167, 0.625, 0.9583, 0.625, 0.9583, 0.625, 0.9167, 0.625, 0.9167, 0.625, 1.0, 0.625, 1.0, 0.625, 0.9583, 0.625, 0.9583, 0.625, 0.08333, 0.625, 0.08333, 0.625, 0.04167, 0.625, 0.04167, 0.625, 0.04167, 0.625, 0.04167, 0.625, 0.0, 0.625, 0.0, 0.625, 0.04167, 0.625, 0.04167, 0.625, 0.0, 0.625, 0.0, 0.625, 0.08333, 0.625, 0.08333, 0.625, 0.04167, 0.625, 0.04167, 0.625, 0.75, 0.625, 0.75, 0.625, 0.7083, 0.625, 0.7083, 0.625, 0.7083, 0.625, 0.7083, 0.625, 0.6667, 0.625, 0.6667, 0.625, 0.7083, 0.625, 0.7083, 0.625, 0.6667, 0.625, 0.6667, 0.625, 0.75, 0.625, 0.7498, 0.625, 0.7083, 0.625, 0.7083, 0.625, 0.825, 0.625, 0.8292, 0.625, 0.7895, 0.625, 0.7875, 0.625, 0.7875, 0.625, 0.7895, 0.625, 0.7494, 0.625, 0.75, 0.625, 0.7895, 0.625, 0.7917, 0.625, 0.75, 0.625, 0.7494, 0.625, 0.8292, 0.625, 0.8333, 0.625, 0.7917, 0.625, 0.7895, 0.625, 0.9938, 0.625, 0.9844, 0.625, 0.9524, 0.625, 0.9591, 0.625, 0.9591, 0.625, 0.9524, 0.625, 0.9205, 0.625, 0.9244, 0.625, 0.9524, 0.625, 0.9458, 0.625, 0.9167, 0.625, 0.9205, 0.625, 0.9844, 0.625, 0.975, 0.625, 0.9458, 0.625, 0.9524, 0.625, 0.08333, 0.625, 0.08333, 0.625, 0.08013, 0.625, 0.06111, 0.625, 0.06111, 0.625, 0.08013, 0.625, 0.07609, 0.625, 0.03043, 0.625, 0.08013, 0.625, 0.1025, 0.625, 0.1217, 0.625, 0.07609, 0.625, 0.08333, 0.625, 0.08333, 0.625, 0.1025, 0.625, 0.08013, 0.625, 0.75, 0.625, 0.7494, 0.625, 0.7083, 0.625, 0.7083, 0.625, 0.7083, 0.625, 0.7083, 0.625, 0.6667, 0.625, 0.6667, 0.625, 0.7083, 0.625, 0.7083, 0.625, 0.6667, 0.625, 0.6667, 0.625, 0.7494, 0.625, 0.75, 0.625, 0.7083, 0.625, 0.7083, 0.625, 0.08333, 0.625, 0.08333, 0.625, 0.0721, 0.625, 0.1025, 0.625, 0.1025, 0.625, 0.0721, 0.625, 0.06087, 0.625, 0.1217, 0.625, 0.0721, 0.625, 0.04167, 0.625, 0.0, 0.625, 0.06087, 0.625, 0.08333, 0.625, 0.08333, 0.625, 0.04167, 0.625, 0.0721, 0.625, 0.75, 0.625, 0.7064, 0.625, 0.704, 0.625, 0.7083, 0.625, 0.7083, 0.625, 0.704, 0.625, 0.6667, 0.625, 0.6667, 0.625, 0.704, 0.625, 0.7083, 0.625, 0.6667, 0.625, 0.6667, 0.625, 0.7064, 0.625, 0.75, 0.625, 0.7083, 0.625, 0.704, 0.625, 0.75, 0.625, 0.8333, 0.625, 0.6302, 0.625, 0.7064, 0.625, 0.7064, 0.625, 0.6302, 0.625, 0.4359, 0.625, 0.75, 0.625, 0.6302, 0.625, 0.5192, 0.625, 0.1217, 0.625, 0.4359, 0.625, 0.8333, 0.625, 0.9167, 0.625, 0.5192, 0.625, 0.6302, 0.625, 0.7498, 0.625, 0.7494, 0.625, 0.7083, 0.625, 0.7083, 0.625, 0.7083, 0.625, 0.7083, 0.625, 0.6667, 0.625, 0.6667, 0.625, 0.7083, 0.625, 0.7083, 0.625, 0.6667, 0.625, 0.6667, 0.625, 0.7494, 0.625, 0.75, 0.625, 0.7083, 0.625, 0.7083, 0.625, 0.8333, 0.625, 0.8292, 0.625, 0.7895, 0.625, 0.7911, 0.625, 0.7911, 0.625, 0.7895, 0.625, 0.7494, 0.625, 0.7498, 0.625, 0.7895, 0.625, 0.7875, 0.625, 0.75, 0.625, 0.7494, 0.625, 0.8292, 0.625, 0.825, 0.625, 0.7875, 0.625, 0.7895, 0.625, 0.08333, 0.625, 0.08333, 0.625, 0.0497, 0.625, 0.04167, 0.625, 0.04167, 0.625, 0.0497, 0.625, 0.01522, 0.625, 0.0, 0.625, 0.0497, 0.625, 0.06111, 0.625, 0.03043, 0.625, 0.01522, 0.625, 0.08333, 0.625, 0.08333, 0.625, 0.06111, 0.625, 0.0497, 0.625, 1.0, 0.625, 0.9969, 0.625, 0.9587, 0.625, 0.9583, 0.625, 0.9583, 0.625, 0.9587, 0.625, 0.9205, 0.625, 0.9167, 0.625, 0.9587, 0.625, 0.9591, 0.625, 0.9244, 0.625, 0.9205, 0.625, 0.9969, 0.625, 0.9938, 0.625, 0.9591, 0.625, 0.9587, 0.4583, 0.07639, 0.4583, 0.1033, 0.5, 0.1033, 0.5, 0.07639, 0.5, 0.07639, 0.5, 0.1033, 0.5417, 0.1033, 0.5417, 0.07639, 0.5, 0.1033, 0.5, 0.125, 0.5417, 0.125, 0.5417, 0.1033, 0.4583, 0.1033, 0.4583, 0.125, 0.5, 0.125, 0.5, 0.1033, 0.375, 0.08333, 0.375, 0.1042, 0.4167, 0.1034, 0.4167, 0.07697, 0.4167, 0.07697, 0.4167, 0.1034, 0.4583, 0.1033, 0.4583, 0.07639, 0.4167, 0.1034, 0.4167, 0.125, 0.4583, 0.125, 0.4583, 0.1033, 0.375, 0.1042, 0.375, 0.125, 0.4167, 0.125, 0.4167, 0.1034, 0.5417, 0.07639, 0.5417, 0.1033, 0.5833, 0.1034, 0.583, 0.07697, 0.583, 0.07697, 0.5833, 0.1034, 0.625, 0.1042, 0.625, 0.08333, 0.5833, 0.1034, 0.5833, 0.125, 0.625, 0.125, 0.625, 0.1042, 0.5417, 0.1033, 0.5417, 0.125, 0.5833, 0.125, 0.5833, 0.1034, 0.5417, 0.9167, 0.5833, 0.9167, 0.5833, 0.9583, 0.5417, 0.9583, 0.5417, 0.9583, 0.5833, 0.9583, 0.5833, 1.0, 0.5417, 1.0, 0.5833, 0.9583, 0.625, 0.9583, 0.625, 1.0, 0.5833, 1.0, 0.5833, 0.9167, 0.625, 0.9167, 0.625, 0.9583, 0.5833, 0.9583, 0.2917, 0.6736, 0.3333, 0.6736, 0.3333, 0.7092, 0.2917, 0.7092, 0.2917, 0.7092, 0.3333, 0.7092, 0.3333, 0.75, 0.2917, 0.75, 0.3333, 0.7092, 0.375, 0.7092, 0.375, 0.75, 0.3333, 0.75, 0.3333, 0.6736, 0.375, 0.6736, 0.375, 0.7092, 0.3333, 0.7092, 0.5417, 0.6736, 0.5833, 0.673, 0.5833, 0.7091, 0.5417, 0.7092, 0.5417, 0.7092, 0.5833, 0.7091, 0.5833, 0.75, 0.5417, 0.75, 0.5833, 0.7091, 0.625, 0.7083, 0.625, 0.75, 0.5833, 0.75, 0.5833, 0.673, 0.625, 0.6667, 0.625, 0.7083, 0.5833, 0.7091, 0.125, 0.6667, 0.1667, 0.673, 0.1667, 0.7091, 0.125, 0.7083, 0.125, 0.7083, 0.1667, 0.7091, 0.1667, 0.75, 0.125, 0.75, 0.1667, 0.7091, 0.2083, 0.7092, 0.2083, 0.75, 0.1667, 0.75, 0.1667, 0.673, 0.2083, 0.6736, 0.2083, 0.7092, 0.1667, 0.7091, 0.2083, 0.6736, 0.25, 0.6736, 0.25, 0.7092, 0.2083, 0.7092, 0.2083, 0.7092, 0.25, 0.7092, 0.25, 0.75, 0.2083, 0.75, 0.25, 0.7092, 0.2917, 0.7092, 0.2917, 0.75, 0.25, 0.75, 0.25, 0.6736, 0.2917, 0.6736, 0.2917, 0.7092, 0.25, 0.7092, 0.5417, 0.75, 0.5833, 0.75, 0.5833, 0.7917, 0.5417, 0.7917, 0.5417, 0.7917, 0.5833, 0.7917, 0.5833, 0.8333, 0.5417, 0.8333, 0.5833, 0.7917, 0.625, 0.7917, 0.625, 0.8333, 0.5833, 0.8333, 0.5833, 0.75, 0.625, 0.75, 0.625, 0.7917, 0.5833, 0.7917, 0.5417, 0.8333, 0.5833, 0.8333, 0.5833, 0.875, 0.5417, 0.875, 0.5417, 0.875, 0.5833, 0.875, 0.5833, 0.9167, 0.5417, 0.9167, 0.5833, 0.875, 0.625, 0.875, 0.625, 0.9167, 0.5833, 0.9167, 0.5833, 0.8333, 0.625, 0.8333, 0.625, 0.875, 0.5833, 0.875, 0.2083, 0.625, 0.25, 0.625, 0.25, 0.6467, 0.2083, 0.6467, 0.2083, 0.6467, 0.25, 0.6467, 0.25, 0.6736, 0.2083, 0.6736, 0.25, 0.6467, 0.2917, 0.6467, 0.2917, 0.6736, 0.25, 0.6736, 0.25, 0.625, 0.2917, 0.625, 0.2917, 0.6467, 0.25, 0.6467, 0.125, 0.625, 0.1667, 0.625, 0.1667, 0.6466, 0.125, 0.6458, 0.125, 0.6458, 0.1667, 0.6466, 0.1667, 0.673, 0.125, 0.6667, 0.1667, 0.6466, 0.2083, 0.6467, 0.2083, 0.6736, 0.1667, 0.673, 0.1667, 0.625, 0.2083, 0.625, 0.2083, 0.6467, 0.1667, 0.6466, 0.5417, 0.625, 0.5833, 0.625, 0.5833, 0.6466, 0.5417, 0.6467, 0.5417, 0.6467, 0.5833, 0.6466, 0.5833, 0.673, 0.5417, 0.6736, 0.5833, 0.6466, 0.625, 0.6458, 0.625, 0.6667, 0.5833, 0.673, 0.5833, 0.625, 0.625, 0.625, 0.625, 0.6458, 0.5833, 0.6466, 0.2917, 0.625, 0.3333, 0.625, 0.3333, 0.6467, 0.2917, 0.6467, 0.2917, 0.6467, 0.3333, 0.6467, 0.3333, 0.6736, 0.2917, 0.6736, 0.3333, 0.6467, 0.375, 0.6467, 0.375, 0.6736, 0.3333, 0.6736, 0.3333, 0.625, 0.375, 0.625, 0.375, 0.6467, 0.3333, 0.6467, 0.5417, 0.0, 0.5833, 0.0, 0.5833, 0.04094, 0.5417, 0.0408, 0.5417, 0.0408, 0.5833, 0.04094, 0.5833, 0.07697, 0.5417, 0.07639, 0.5833, 0.04094, 0.625, 0.04167, 0.625, 0.08333, 0.5833, 0.07697, 0.5833, 0.0, 0.625, 0.0, 0.625, 0.04167, 0.5833, 0.04094, 0.375, 0.0, 0.4167, 0.0, 0.4167, 0.04094, 0.375, 0.04167, 0.375, 0.04167, 0.4167, 0.04094, 0.4167, 0.07697, 0.375, 0.08333, 0.4167, 0.04094, 0.4583, 0.0408, 0.4583, 0.07639, 0.4167, 0.07697, 0.4167, 0.0, 0.4583, 0.0, 0.4583, 0.0408, 0.4167, 0.04094, 0.4583, 0.0, 0.5, 0.0, 0.5, 0.0408, 0.4583, 0.0408, 0.4583, 0.0408, 0.5, 0.0408, 0.5, 0.07639, 0.4583, 0.07639, 0.5, 0.0408, 0.5417, 0.0408, 0.5417, 0.07639, 0.5, 0.07639, 0.5, 0.0, 0.5417, 0.0, 0.5417, 0.0408, 0.5, 0.0408, 0.375, 0.625, 0.4167, 0.625, 0.4167, 0.6467, 0.375, 0.6467, 0.375, 0.6467, 0.4167, 0.6467, 0.4167, 0.6736, 0.375, 0.6736, 0.4167, 0.6467, 0.4583, 0.6467, 0.4583, 0.6736, 0.4167, 0.6736, 0.4167, 0.625, 0.4583, 0.625, 0.4583, 0.6467, 0.4167, 0.6467, 0.4583, 0.625, 0.5, 0.625, 0.5, 0.6467, 0.4583, 0.6467, 0.4583, 0.6467, 0.5, 0.6467, 0.5, 0.6736, 0.4583, 0.6736, 0.5, 0.6467, 0.5417, 0.6467, 0.5417, 0.6736, 0.5, 0.6736, 0.5, 0.625, 0.5417, 0.625, 0.5417, 0.6467, 0.5, 0.6467, 0.375, 0.8333, 0.4167, 0.8333, 0.4167, 0.875, 0.375, 0.875, 0.375, 0.875, 0.4167, 0.875, 0.4167, 0.9167, 0.375, 0.9167, 0.4167, 0.875, 0.4583, 0.875, 0.4583, 0.9167, 0.4167, 0.9167, 0.4167, 0.8333, 0.4583, 0.8333, 0.4583, 0.875, 0.4167, 0.875, 0.4583, 0.8333, 0.5, 0.8333, 0.5, 0.875, 0.4583, 0.875, 0.4583, 0.875, 0.5, 0.875, 0.5, 0.9167, 0.4583, 0.9167, 0.5, 0.875, 0.5417, 0.875, 0.5417, 0.9167, 0.5, 0.9167, 0.5, 0.8333, 0.5417, 0.8333, 0.5417, 0.875, 0.5, 0.875, 0.375, 0.75, 0.4167, 0.75, 0.4167, 0.7917, 0.375, 0.7917, 0.375, 0.7917, 0.4167, 0.7917, 0.4167, 0.8333, 0.375, 0.8333, 0.4167, 0.7917, 0.4583, 0.7917, 0.4583, 0.8333, 0.4167, 0.8333, 0.4167, 0.75, 0.4583, 0.75, 0.4583, 0.7917, 0.4167, 0.7917, 0.4583, 0.75, 0.5, 0.75, 0.5, 0.7917, 0.4583, 0.7917, 0.4583, 0.7917, 0.5, 0.7917, 0.5, 0.8333, 0.4583, 0.8333, 0.5, 0.7917, 0.5417, 0.7917, 0.5417, 0.8333, 0.5, 0.8333, 0.5, 0.75, 0.5417, 0.75, 0.5417, 0.7917, 0.5, 0.7917, 0.375, 0.6736, 0.4167, 0.6736, 0.4167, 0.7092, 0.375, 0.7092, 0.375, 0.7092, 0.4167, 0.7092, 0.4167, 0.75, 0.375, 0.75, 0.4167, 0.7092, 0.4583, 0.7092, 0.4583, 0.75, 0.4167, 0.75, 0.4167, 0.6736, 0.4583, 0.6736, 0.4583, 0.7092, 0.4167, 0.7092, 0.4583, 0.6736, 0.5, 0.6736, 0.5, 0.7092, 0.4583, 0.7092, 0.4583, 0.7092, 0.5, 0.7092, 0.5, 0.75, 0.4583, 0.75, 0.5, 0.7092, 0.5417, 0.7092, 0.5417, 0.75, 0.5, 0.75, 0.5, 0.6736, 0.5417, 0.6736, 0.5417, 0.7092, 0.5, 0.7092, 0.375, 0.9167, 0.4167, 0.9167, 0.4167, 0.9583, 0.375, 0.9583, 0.375, 0.9583, 0.4167, 0.9583, 0.4167, 1.0, 0.375, 1.0, 0.4167, 0.9583, 0.4583, 0.9583, 0.4583, 1.0, 0.4167, 1.0, 0.4167, 0.9167, 0.4583, 0.9167, 0.4583, 0.9583, 0.4167, 0.9583, 0.4583, 0.9167, 0.5, 0.9167, 0.5, 0.9583, 0.4583, 0.9583, 0.4583, 0.9583, 0.5, 0.9583, 0.5, 1.0, 0.4583, 1.0, 0.5, 0.9583, 0.5417, 0.9583, 0.5417, 1.0, 0.5, 1.0, 0.5, 0.9167, 0.5417, 0.9167, 0.5417, 0.9583, 0.5, 0.9583, 0.625, 0.08333, 0.625, 0.04167, 0.625, 0.04167, 0.625, 0.08333, 0.625, 0.08333, 0.625, 0.04167, 0.625, 0.04167, 0.625, 0.08333, 0.625, 0.04167, 0.625, 0.0, 0.625, 0.0, 0.625, 0.04167, 0.625, 0.04167, 0.625, 0.0, 0.625, 0.0, 0.625, 0.04167, 0.625, 1.0, 0.625, 0.9583, 0.625, 0.9583, 0.625, 1.0, 0.625, 1.0, 0.625, 0.9583, 0.625, 0.9583, 0.625, 1.0, 0.625, 0.9583, 0.625, 0.9167, 0.625, 0.9167, 0.625, 0.9583, 0.625, 0.9583, 0.625, 0.9167, 0.625, 0.9167, 0.625, 0.9583, 0.625, 0.75, 0.625, 0.7083, 0.625, 0.7083, 0.625, 0.75, 0.625, 0.75, 0.625, 0.7083, 0.625, 0.7083, 0.625, 0.75, 0.625, 0.7083, 0.625, 0.6667, 0.625, 0.6667, 0.625, 0.7083, 0.625, 0.7083, 0.625, 0.6667, 0.625, 0.6667, 0.625, 0.7083, 0.625, 0.8333, 0.625, 0.7917, 0.625, 0.7917, 0.625, 0.8333, 0.625, 0.8333, 0.625, 0.7917, 0.625, 0.7917, 0.625, 0.8333, 0.625, 0.7917, 0.625, 0.75, 0.625, 0.75, 0.625, 0.7917, 0.625, 0.7917, 0.625, 0.75, 0.625, 0.75, 0.625, 0.7917, 0.625, 0.8333, 0.625, 0.7917, 0.625, 0.7917, 0.625, 0.8333, 0.625, 0.8333, 0.625, 0.7917, 0.625, 0.7917, 0.625, 0.8333, 0.625, 0.7917, 0.625, 0.75, 0.625, 0.75, 0.625, 0.7917, 0.625, 0.7917, 0.625, 0.75, 0.625, 0.75, 0.625, 0.7917, 0.625, 1.0, 0.625, 0.9583, 0.625, 0.9583, 0.625, 1.0, 0.625, 1.0, 0.625, 0.9583, 0.625, 0.9584, 0.625, 1.0, 0.625, 0.9583, 0.625, 0.9167, 0.625, 0.9167, 0.625, 0.9584, 0.625, 0.9583, 0.625, 0.9167, 0.625, 0.9167, 0.625, 0.9583, 0.625, 0.08333, 0.625, 0.04167, 0.625, 0.04188, 0.625, 0.08333, 0.625, 0.08333, 0.625, 0.04188, 0.625, 0.04378, 0.625, 0.08333, 0.625, 0.04188, 0.625, 0.0, 0.625, 0.0, 0.625, 0.04378, 0.625, 0.04167, 0.625, 0.0, 0.625, 0.0, 0.625, 0.04188, 0.625, 0.75, 0.625, 0.7083, 0.625, 0.7083, 0.625, 0.75, 0.625, 0.75, 0.625, 0.7083, 0.625, 0.7083, 0.625, 0.75, 0.625, 0.7083, 0.625, 0.6667, 0.625, 0.6667, 0.625, 0.7083, 0.625, 0.7083, 0.625, 0.6667, 0.625, 0.6667, 0.625, 0.7083, 0.625, 0.825, 0.625, 0.7875, 0.625, 0.7895, 0.625, 0.8292, 0.625, 0.8292, 0.625, 0.7895, 0.625, 0.7917, 0.625, 0.8333, 0.625, 0.7895, 0.625, 0.7494, 0.625, 0.75, 0.625, 0.7917, 0.625, 0.7875, 0.625, 0.75, 0.625, 0.7494, 0.625, 0.7895, 0.625, 0.9938, 0.625, 0.9591, 0.625, 0.9524, 0.625, 0.9844, 0.625, 0.9844, 0.625, 0.9524, 0.625, 0.9458, 0.625, 0.975, 0.625, 0.9524, 0.625, 0.9205, 0.625, 0.9167, 0.625, 0.9458, 0.625, 0.9591, 0.625, 0.9244, 0.625, 0.9205, 0.625, 0.9524, 0.625, 0.08333, 0.625, 0.06111, 0.625, 0.07865, 0.625, 0.08333, 0.625, 0.08333, 0.625, 0.07865, 0.625, 0.08774, 0.625, 0.08333, 0.625, 0.07865, 0.625, 0.07609, 0.625, 0.1217, 0.625, 0.08774, 0.625, 0.06111, 0.625, 0.03043, 0.625, 0.07609, 0.625, 0.07865, 0.625, 0.75, 0.625, 0.7083, 0.625, 0.7083, 0.625, 0.7494, 0.625, 0.7494, 0.625, 0.7083, 0.625, 0.7072, 0.625, 0.75, 0.625, 0.7083, 0.625, 0.6667, 0.625, 0.6667, 0.625, 0.7072, 0.625, 0.7083, 0.625, 0.6667, 0.625, 0.6667, 0.625, 0.7083, 0.625, 0.08333, 0.625, 0.08774, 0.625, 0.07062, 0.625, 0.08333, 0.625, 0.08333, 0.625, 0.07062, 0.625, 0.04167, 0.625, 0.08333, 0.625, 0.07062, 0.625, 0.06087, 0.625, 0.0, 0.625, 0.04167, 0.625, 0.08774, 0.625, 0.1217, 0.625, 0.06087, 0.625, 0.07062, 0.625, 0.75, 0.625, 0.7072, 0.625, 0.704, 0.625, 0.7064, 0.625, 0.7064, 0.625, 0.704, 0.625, 0.7083, 0.625, 0.75, 0.625, 0.704, 0.625, 0.6667, 0.625, 0.6667, 0.625, 0.7083, 0.625, 0.7072, 0.625, 0.6667, 0.625, 0.6667, 0.625, 0.704, 0.625, 0.75, 0.625, 0.7064, 0.625, 0.6302, 0.625, 0.8333, 0.625, 0.8333, 0.625, 0.6302, 0.625, 0.5192, 0.625, 0.9167, 0.625, 0.6302, 0.625, 0.4359, 0.625, 0.1217, 0.625, 0.5192, 0.625, 0.7064, 0.625, 0.75, 0.625, 0.4359, 0.625, 0.6302, 0.625, 0.75, 0.625, 0.7083, 0.625, 0.7083, 0.625, 0.75, 0.625, 0.75, 0.625, 0.7083, 0.625, 0.7083, 0.625, 0.75, 0.625, 0.7083, 0.625, 0.6667, 0.625, 0.6667, 0.625, 0.7083, 0.625, 0.7083, 0.625, 0.6667, 0.625, 0.6667, 0.625, 0.7083, 0.625, 0.8333, 0.625, 0.7917, 0.625, 0.7896, 0.625, 0.8292, 0.625, 0.8292, 0.625, 0.7896, 0.625, 0.7875, 0.625, 0.825, 0.625, 0.7896, 0.625, 0.75, 0.625, 0.75, 0.625, 0.7875, 0.625, 0.7917, 0.625, 0.75, 0.625, 0.75, 0.625, 0.7896, 0.625, 0.08333, 0.625, 0.04378, 0.625, 0.04991, 0.625, 0.08333, 0.625, 0.08333, 0.625, 0.04991, 0.625, 0.06111, 0.625, 0.08333, 0.625, 0.04991, 0.625, 0.01522, 0.625, 0.03043, 0.625, 0.06111, 0.625, 0.04378, 0.625, 0.0, 0.625, 0.01522, 0.625, 0.04991, 0.625, 1.0, 0.625, 0.9584, 0.625, 0.9587, 0.625, 0.9969, 0.625, 0.9969, 0.625, 0.9587, 0.625, 0.9591, 0.625, 0.9938, 0.625, 0.9587, 0.625, 0.9205, 0.625, 0.9244, 0.625, 0.9591, 0.625, 0.9584, 0.625, 0.9167, 0.625, 0.9205, 0.625, 0.9587, 0.4583, 0.07639, 0.5, 0.07639, 0.5, 0.1033, 0.4583, 0.1033, 0.4583, 0.1033, 0.5, 0.1033, 0.5, 0.125, 0.4583, 0.125, 0.5, 0.1033, 0.5417, 0.1033, 0.5417, 0.125, 0.5, 0.125, 0.5, 0.07639, 0.5417, 0.07639, 0.5417, 0.1033, 0.5, 0.1033, 0.375, 0.08333, 0.4167, 0.07697, 0.4167, 0.1034, 0.375, 0.1042, 0.375, 0.1042, 0.4167, 0.1034, 0.4167, 0.125, 0.375, 0.125, 0.4167, 0.1034, 0.4583, 0.1033, 0.4583, 0.125, 0.4167, 0.125, 0.4167, 0.07697, 0.4583, 0.07639, 0.4583, 0.1033, 0.4167, 0.1034, 0.5417, 0.07639, 0.5833, 0.07697, 0.5833, 0.1034, 0.5417, 0.1033, 0.5417, 0.1033, 0.5833, 0.1034, 0.5833, 0.125, 0.5417, 0.125, 0.5833, 0.1034, 0.625, 0.1042, 0.625, 0.125, 0.5833, 0.125, 0.5833, 0.07697, 0.625, 0.08333, 0.625, 0.1042, 0.5833, 0.1034])
me_cube.materials.append(mat_material)
me_cube.use_mirror_vertex_groups = False
me_cube.update()

# ---- objects
ob_cube = bpy.data.objects.new('Cube', me_cube)

# ---- transforms, parenting, visibility, modifiers, constraints
ob_cube.location = (0.0, 0.0, 0.0)
ob_cube.scale = (0.5, 0.5, 0.5)
ob_cube.lock_rotations_4d = False
ob_cube.empty_display_type = 'ARROWS'
ob_cube.lineart.crease_threshold = 0.0

# ---- collection membership
col_collection.objects.link(ob_cube)

# ---- scene / render settings (as saved in the file)
scene.frame_start = 1; scene.frame_end = 250; scene.frame_set(1)
scene.render.engine = 'BLENDER_EEVEE_NEXT'
scene.cycles.sampling_pattern = 'TABULATED_SOBOL'
scene.cycles.use_light_tree = False
scene.view_settings.view_transform = 'Filmic'
bpy.context.view_layer.update()

# ---- added for rendering (the .blend has no active camera and no usable light): camera, sun
cam_auto = bpy.data.cameras.new('AutoCamera')
cam_auto.lens = 50.0
cam_auto.sensor_width = 36.0
cam_auto.clip_end = 1000.0
ob_auto_camera = bpy.data.objects.new('AutoCamera', cam_auto)
scene.collection.objects.link(ob_auto_camera)
ob_auto_camera.location = (1.18514, -1.42186, 1.40093)
ob_auto_camera.rotation_euler = (1.09748, -7.21219e-08, 0.694738)
scene.camera = ob_auto_camera
light_auto_sun = bpy.data.lights.new('AutoSun', 'SUN')
light_auto_sun.energy = 3.0
light_auto_sun.angle = 0.0523599
ob_auto_sun = bpy.data.objects.new('AutoSun', light_auto_sun)
scene.collection.objects.link(ob_auto_sun)
ob_auto_sun.rotation_euler = (0.872665, 0.174533, 0.523599)
bpy.context.view_layer.update()
